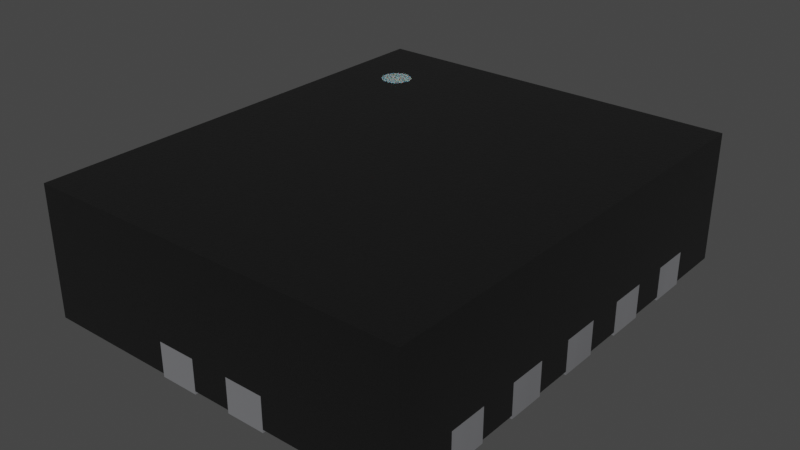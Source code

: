 # Source: DHVQFN-14-1EP_2.5x3mm.blend  (saved by Blender 4.1.23; exported with 4.5.12 LTS)
import bpy
from mathutils import Matrix  # noqa: F401  (used for matrix-valued properties, if any)

bpy.ops.wm.read_factory_settings(use_empty=True)
scene = bpy.context.scene
scene.name = 'Scene'

# ---- collections
col_collection = bpy.data.collections.new('Collection'); scene.collection.children.link(col_collection)

# ---- materials (node trees are filled in below, after node groups)
mat_plastic_chip = bpy.data.materials.new('plastic_chip')
mat_plastic_chip.use_transparent_shadow = False
mat_plastic_chip.preview_render_type = 'CUBE'
mat_metal_pins = bpy.data.materials.new('metal_pins')
mat_metal_pins.use_transparent_shadow = False
mat_metal_pins.preview_render_type = 'CUBE'
mat_white_markings = bpy.data.materials.new('white_markings')
mat_white_markings.use_transparent_shadow = False
mat_white_markings.preview_render_type = 'FLAT'

# ---- material node trees
mat_plastic_chip.use_nodes = True; mat_plastic_chip.node_tree.nodes.clear()
_N = mat_plastic_chip.node_tree.nodes; _L = mat_plastic_chip.node_tree.links
n0 = _N.new('ShaderNodeBsdfPrincipled'); n0.name = 'Principled BSDF'; n0.location = (10, 300)
n0.distribution = 'GGX'
n0.subsurface_method = 'BURLEY'
n0.inputs[0].default_value = (0.009312, 0.009312, 0.009312, 1.0)
n0.inputs[1].default_value = 0.1372
n0.inputs[2].default_value = 0.3706
n0.inputs[3].default_value = 1.45
n0.inputs[27].default_value = (0.0, 0.0, 0.0, 1.0)
n0.inputs[28].default_value = 1.0
n1 = _N.new('ShaderNodeOutputMaterial'); n1.name = 'Material Output'; n1.location = (300, 300)
n2 = _N.new('ShaderNodeTexNoise'); n2.name = 'Noise Texture'; n2.location = (-893, 54)
n2.inputs[2].default_value = 200.0
n2.inputs[3].default_value = 3.6
n2.inputs[4].default_value = 0.8375
n3 = _N.new('ShaderNodeBump'); n3.name = 'Bump'; n3.location = (-604, -53)
n3.inputs[0].default_value = 0.08
n3.inputs[1].default_value = 1.0
n3.inputs[2].default_value = 1.0
_L.new(n0.outputs[0], n1.inputs[0])
_L.new(n2.outputs[0], n3.inputs[3])
_L.new(n3.outputs[0], n0.inputs[5])
n1.is_active_output = True
mat_metal_pins.use_nodes = True; mat_metal_pins.node_tree.nodes.clear()
_N = mat_metal_pins.node_tree.nodes; _L = mat_metal_pins.node_tree.links
n0 = _N.new('ShaderNodeMapping'); n0.name = 'Mapping'; n0.location = (-1447, -91)
n0.inputs[3].default_value = (4.8, 1.2, 1.1)
n1 = _N.new('ShaderNodeBsdfPrincipled'); n1.name = 'Principled BSDF'; n1.location = (-560, 254)
n1.distribution = 'GGX'
n1.subsurface_method = 'BURLEY'
n1.inputs[1].default_value = 0.7818
n1.inputs[2].default_value = 0.2886
n1.inputs[3].default_value = 1.45
n1.inputs[13].default_value = 0.0
n1.inputs[27].default_value = (0.0, 0.0, 0.0, 1.0)
n1.inputs[28].default_value = 1.0
n2 = _N.new('ShaderNodeOutputMaterial'); n2.name = 'Material Output.002'; n2.location = (-205, 253)
n2.width = 213
n3 = _N.new('ShaderNodeTexNoise'); n3.name = 'Noise Texture.002'; n3.location = (-1228, -73)
n3.inputs[2].default_value = 0.1
n3.inputs[3].default_value = 7.0
n3.inputs[4].default_value = 0.6
n3.inputs[8].default_value = 0.4
n4 = _N.new('ShaderNodeTexCoord'); n4.name = 'Texture Coordinate'; n4.location = (-1636, -116)
n5 = _N.new('ShaderNodeMix'); n5.name = 'Mix.001'; n5.location = (-921, 45)
n5.data_type = 'RGBA'
n5.inputs[6].default_value = (0.9398, 0.9547, 1.0, 1.0)
n5.inputs[7].default_value = (0.13, 0.1259, 0.1359, 1.0)
n6 = _N.new('ShaderNodeBump'); n6.name = 'Bump.001'; n6.location = (-1001, -227)
n6.inputs[0].default_value = 0.05
n6.inputs[1].default_value = 0.01
n6.inputs[2].default_value = 1.0
_L.new(n1.outputs[0], n2.inputs[0])
_L.new(n3.outputs[0], n6.inputs[3])
_L.new(n0.outputs[0], n3.inputs[0])
_L.new(n3.outputs[0], n5.inputs[0])
_L.new(n4.outputs[3], n0.inputs[0])
_L.new(n5.outputs[2], n1.inputs[0])
_L.new(n6.outputs[0], n1.inputs[5])
n2.is_active_output = True
mat_white_markings.use_nodes = True; mat_white_markings.node_tree.nodes.clear()
_N = mat_white_markings.node_tree.nodes; _L = mat_white_markings.node_tree.links
n0 = _N.new('ShaderNodeOutputMaterial'); n0.name = 'Material Output'; n0.location = (300, 300)
n1 = _N.new('ShaderNodeBsdfPrincipled'); n1.name = 'Principled BSDF'; n1.location = (-34, 272)
n1.distribution = 'GGX'
n1.subsurface_method = 'BURLEY'
n1.inputs[1].default_value = 0.02
n1.inputs[2].default_value = 0.4636
n1.inputs[3].default_value = 1.4
n1.inputs[8].default_value = 1.0
n1.inputs[10].default_value = 0.3682
n1.inputs[13].default_value = 0.6591
n1.inputs[18].default_value = 0.2318
n1.inputs[20].default_value = 0.6709
n1.inputs[24].default_value = 0.1191
n1.inputs[27].default_value = (0.0, 0.0, 0.0, 1.0)
n1.inputs[28].default_value = 1.0
n2 = _N.new('ShaderNodeMapping'); n2.name = 'Mapping'; n2.location = (-1010, 265)
n2.inputs[3].default_value = (3.0, 1.0, 1.0)
n3 = _N.new('ShaderNodeTexCoord'); n3.name = 'Texture Coordinate'; n3.location = (-1250, 180)
n4 = _N.new('ShaderNodeBump'); n4.name = 'Bump'; n4.location = (-376, -99)
n4.inputs[0].default_value = 0.05
n4.inputs[1].default_value = 1.0
n4.inputs[2].default_value = 1.0
n5 = _N.new('ShaderNodeTexNoise'); n5.name = 'Noise Texture'; n5.location = (-662, 176)
n5.inputs[2].default_value = 88.0
n5.inputs[3].default_value = 10.8
n5.inputs[4].default_value = 0.9167
n5.inputs[8].default_value = 1.6
n6 = _N.new('ShaderNodeValToRGB'); n6.name = 'ColorRamp'; n6.location = (-354, 186)
while len(n6.color_ramp.elements) > 1: n6.color_ramp.elements.remove(n6.color_ramp.elements[-1])
n6.color_ramp.elements[0].position = 0.0; n6.color_ramp.elements[0].color = (0.2596, 0.2596, 0.2596, 1.0)
_e = n6.color_ramp.elements.new(1.0); _e.color = (0.6303, 0.6303, 0.6303, 1.0)
n7 = _N.new('ShaderNodeMix'); n7.name = 'Mix'; n7.location = (-204, 152)
n7.data_type = 'RGBA'
n7.inputs[0].default_value = 0.3682
n7.inputs[7].default_value = (0.2525, 0.2525, 0.2525, 1.0)
_L.new(n5.outputs[0], n6.inputs[0])
_L.new(n1.outputs[0], n0.inputs[0])
_L.new(n3.outputs[2], n2.inputs[0])
_L.new(n2.outputs[0], n5.inputs[0])
_L.new(n5.outputs[0], n4.inputs[3])
_L.new(n4.outputs[0], n1.inputs[5])
_L.new(n6.outputs[0], n7.inputs[6])
_L.new(n7.outputs[2], n1.inputs[0])
n0.is_active_output = True

# ---- world
world_world = bpy.data.worlds.new('World'); scene.world = world_world
world_world.use_nodes = True; world_world.node_tree.nodes.clear()
_N = world_world.node_tree.nodes; _L = world_world.node_tree.links
n0 = _N.new('ShaderNodeOutputWorld'); n0.name = 'World Output'; n0.location = (300, 300)
n1 = _N.new('ShaderNodeBackground'); n1.name = 'Background'; n1.location = (10, 300)
n1.inputs[0].default_value = (0.05088, 0.05088, 0.05088, 1.0)
_L.new(n1.outputs[0], n0.inputs[0])
n0.is_active_output = True
world_world.color = (0.05088, 0.05088, 0.05088)
world_world.use_sun_shadow = False
world_world.sun_shadow_jitter_overblur = 0.0

# ---- meshes
me_shape_9_indexedfaceset_017 = bpy.data.meshes.new('SHAPE_9_IndexedFaceSet.017')
me_shape_9_indexedfaceset_017.from_pydata([(0.4412, -0.007874, -0.3715), (0.4363, -0.007874, -0.3596), (0.1969, -0.007874, -0.335), (0.2444, -0.007874, -0.3715), (0.2395, -0.007874, -0.3596), (0.2316, -0.007874, -0.3495), (0.2096, -0.007874, -0.3367), (0.04262, -3.144e-08, -0.3596), (0.02461, -2.987e-08, -0.3416), (-0.381, -2.944e-08, -0.3367), (-0.3937, -2.929e-08, -0.335), (-0.3462, -0.007874, -0.3715), (-0.5906, 0.3346, 0.4921), (0.5906, 4.302e-08, 0.4921), (0.5906, 0.07874, 0.04921), (0.5906, 0.3346, -0.4921), (0.5906, 0.07874, -0.1476), (0.3445, -4.302e-08, -0.4921), (0.5906, -4.302e-08, -0.4921), (0.4581, 1.233e-08, 0.141), (0.4064, 2.944e-08, 0.3367), (0.2461, 3.359e-08, 0.3843), (0.1476, 3.359e-08, 0.3843), (0.2444, 3.248e-08, 0.3715), (0.04921, 4.302e-08, 0.4921), (0.0348, 3.055e-08, 0.3495), (-0.04921, 4.302e-08, 0.4921), (-0.4412, 3.248e-08, 0.3715), (-0.4363, 3.144e-08, 0.3596), (-0.4827, 4.302e-09, 0.04921), (-0.4401, 6.453e-09, 0.07382), (-0.4351, 7.491e-09, 0.08569), (-0.4827, -4.302e-09, -0.04921), (-0.4827, -1.291e-08, -0.1476), (-0.4699, -1.276e-08, -0.146), (-0.4581, -1.233e-08, -0.141), (-0.4479, -1.165e-08, -0.1332), (-0.4401, -1.076e-08, -0.123), (-0.4351, -9.718e-09, -0.1112), (-0.4335, -8.605e-09, -0.09843), (-0.4351, -7.491e-09, -0.08569), (-0.4401, -6.453e-09, -0.07382), (-0.4479, -5.562e-09, -0.06363), (-0.4581, -4.879e-09, -0.05581), (-0.4699, -4.449e-09, -0.05089), (-0.3445, -3.359e-08, -0.3843), (-0.3462, -3.248e-08, -0.3715), (-0.3589, -3.055e-08, -0.3495), (-0.3691, -2.987e-08, -0.3416), (-0.3445, -4.302e-08, -0.4921), (-0.2461, -4.302e-08, -0.4921), (-0.2461, -3.359e-08, -0.3843), (-0.02461, -2.987e-08, -0.3416), (0.0348, -3.055e-08, -0.3495), (0.3937, -2.929e-08, -0.335), (0.4183, -2.987e-08, -0.3416), (0.4429, -0.007874, 0.4925), (0.4429, 3.359e-08, 0.3843), (0.3589, 3.055e-08, 0.3495), (0.4412, -0.007874, 0.3715), (0.3445, 0.07874, 0.4925), (0.3462, -0.007874, 0.3715), (0.3691, -0.007874, 0.3416), (0.4064, -0.007874, 0.3367), (0.3445, -0.007874, 0.4925), (0.2461, 0.07874, 0.4925), (0.1722, 2.987e-08, 0.3416), (0.1841, 2.944e-08, 0.3367), (0.1493, -0.007874, 0.3715), (0.2096, -0.007874, 0.3367), (0.1722, -0.007874, 0.3416), (-0.04921, -0.007874, 0.3843), (-0.04921, -0.007874, 0.4925), (0.04921, -0.007874, 0.3843), (-0.01274, 2.944e-08, 0.3367), (-0.02461, -0.007874, 0.3416), (0.02461, -0.007874, 0.3416), (0.0348, -0.007874, 0.3495), (-0.04921, 0.07874, 0.4925), (0.04921, 0.07874, 0.4925), (0.01274, -0.007874, 0.3367), (0.04262, -0.007874, 0.3596), (0.04754, -0.007874, 0.3715), (-0.2461, 3.359e-08, 0.3843), (-0.2461, -0.007874, 0.3843), (-0.2444, 3.248e-08, 0.3715), (-0.2316, 3.055e-08, 0.3495), (-0.2215, 2.987e-08, 0.3416), (-0.1969, 2.929e-08, 0.335), (-0.1722, 2.987e-08, 0.3416), (-0.1621, 3.055e-08, 0.3495), (-0.1542, 3.144e-08, 0.3596), (-0.2096, -0.007874, 0.3367), (-0.1969, -0.007874, 0.335), (-0.1476, 0.07874, 0.4925), (-0.2215, -0.007874, 0.3416), (-0.1542, -0.007874, 0.3596), (-0.1476, -0.007874, 0.4925), (-0.4429, 4.302e-08, 0.4921), (-0.4429, 0.07874, 0.4921), (-0.3445, 3.359e-08, 0.3843), (-0.4429, 3.359e-08, 0.3843), (-0.4183, 2.987e-08, 0.3416), (-0.3937, -0.007874, 0.335), (-0.4429, -0.007874, 0.3843), (0.5906, 1.291e-08, 0.1476), (0.5906, 4.302e-09, 0.04921), (0.4699, 1.276e-08, 0.146), (0.4351, 9.718e-09, 0.1112), (0.4351, 7.491e-09, 0.08569), (0.4401, 6.453e-09, 0.07382), (0.4581, 4.879e-09, 0.05581), (0.4699, -0.007874, 0.146), (0.4351, -0.007874, 0.1112), (0.4351, -0.007874, 0.08569), (0.4479, -0.007874, 0.1332), (0.4401, -0.007874, 0.07382), (0.5909, -0.007874, 0.04921), (-0.5906, 4.302e-09, 0.04921), (-0.5906, 0.07874, 0.1476), (-0.4827, -0.007874, 0.1476), (-0.4479, 1.165e-08, 0.1332), (-0.4699, 1.276e-08, 0.146), (-0.4479, -0.007874, 0.1332), (-0.4351, -0.007874, 0.08569), (-0.4335, -0.007874, 0.09843), (-0.4401, -0.007874, 0.123), (-0.5909, 0.07874, -0.1476), (-0.5909, -0.007874, -0.1476), (-0.4479, -0.007874, -0.1332), (-0.4335, -0.007874, -0.09843), (-0.4351, -0.007874, -0.08569), (0.4479, -5.562e-09, -0.06363), (0.4401, -6.453e-09, -0.07382), (0.4827, -1.291e-08, -0.1476), (0.4335, -0.007874, -0.09843), (0.4827, -0.007874, -0.04921), (0.5909, -0.007874, -0.1476), (0.4827, -0.007874, -0.1476), (0.4699, -0.007874, -0.05089), (0.4401, -0.007874, -0.07382), (-0.4064, -2.944e-08, -0.3367), (-0.4183, -2.987e-08, -0.3416), (-0.4285, -3.055e-08, -0.3495), (-0.4363, -3.144e-08, -0.3596), (-0.4412, -3.248e-08, -0.3715), (-0.4429, -3.359e-08, -0.3843), (-0.4285, -0.007874, -0.3495), (-0.4429, 0.07874, -0.4925), (-0.4064, -0.007874, -0.3367), (-0.4412, -0.007874, -0.3715), (-0.381, -0.007874, -0.3367), (-0.1476, -4.302e-08, -0.4921), (-0.1476, -0.007874, -0.4925), (-0.1969, -0.007874, -0.335), (-0.1476, -0.007874, -0.3843), (0.04921, 0.07874, -0.4921), (-0.04921, 0.07874, -0.4921), (-0.01274, -2.944e-08, -0.3367), (-0.04921, -0.007874, -0.3843), (-0.0348, -0.007874, -0.3495), (-0.01274, -0.007874, -0.3367), (-0.04262, -0.007874, -0.3596), (0.1476, 0.07874, -0.4925), (0.2461, -0.007874, -0.3843), (0.2461, 0.07874, -0.4925), (0.1476, -0.007874, -0.3843), (0.1722, -0.007874, -0.3416), (0.1621, -0.007874, -0.3495), (0.3937, -0.007874, -0.335), (0.3511, -3.144e-08, -0.3596), (0.3445, -3.359e-08, -0.3843), (0.3445, -0.007874, -0.3843), (0.3691, -0.007874, -0.3416), (0.3462, -0.007874, -0.3715), (0.2953, -0.007874, 0.1969), (0.5906, -1.291e-08, -0.1476), (0.5906, 0.07874, -0.04921), (0.4335, -8.605e-09, -0.09843), (0.4479, -1.165e-08, -0.1332), (0.5906, -4.302e-09, -0.04921), (0.4479, 1.165e-08, 0.1332), (0.4335, 8.605e-09, 0.09843), (0.4429, 4.302e-08, 0.4921), (0.3462, 3.248e-08, 0.3715), (0.1621, 3.055e-08, 0.3495), (0.1969, 2.929e-08, 0.335), (-0.04921, 3.359e-08, 0.3843), (-0.04754, 3.248e-08, 0.3715), (-0.04262, 3.144e-08, 0.3596), (-0.0348, 3.055e-08, 0.3495), (-0.02461, 2.987e-08, 0.3416), (2.929e-08, 2.929e-08, 0.335), (0.01274, 2.944e-08, 0.3367), (0.02461, 2.987e-08, 0.3416), (0.04754, 3.248e-08, 0.3715), (-0.4285, 3.055e-08, 0.3495), (-0.5906, -4.302e-09, -0.04921), (-0.04921, -3.359e-08, -0.3843), (-0.04262, -3.144e-08, -0.3596), (0.1476, -4.302e-08, -0.4921), (0.1841, -2.944e-08, -0.3367), (0.1493, -3.248e-08, -0.3715), (0.2461, -3.359e-08, -0.3843), (0.2395, -3.144e-08, -0.3596), (0.2316, -3.055e-08, -0.3495), (0.3691, -2.987e-08, -0.3416), (0.3462, -3.248e-08, -0.3715), (-0.2953, 1.721e-08, 0.1969), (-0.2953, -1.721e-08, -0.1969), (0.2953, 1.721e-08, 0.1969), (0.4429, -4.302e-08, -0.4921), (0.4429, -3.359e-08, -0.3843), (0.4581, -4.879e-09, -0.05581), (0.4351, -7.491e-09, -0.08569), (0.4401, -1.076e-08, -0.123), (0.3445, 3.359e-08, 0.3843), (0.4363, 3.144e-08, 0.3596), (0.4412, 3.248e-08, 0.3715), (0.2215, 2.987e-08, 0.3416), (0.04262, 3.144e-08, 0.3596), (-0.2096, 2.944e-08, 0.3367), (-0.1841, 2.944e-08, 0.3367), (-0.3445, 4.302e-08, 0.4921), (-0.4064, 2.944e-08, 0.3367), (-0.3937, 2.929e-08, 0.335), (-0.381, 2.944e-08, 0.3367), (-0.3589, 3.055e-08, 0.3495), (-0.5906, 4.302e-08, 0.4921), (-0.4581, 1.233e-08, 0.141), (-0.3511, -3.144e-08, -0.3596), (0.04754, -3.248e-08, -0.3715), (0.2444, -3.248e-08, -0.3715), (0.4064, -2.944e-08, -0.3367), (-0.5906, 0.07874, 0.04921), (-0.5906, 0.07874, -0.04921), (-0.5906, -1.291e-08, -0.1476), (-0.5906, 1.291e-08, 0.1476), (-0.5906, 0.07874, -0.1476), (0.3445, 4.302e-08, 0.4921), (0.04921, 0.07874, 0.4921), (0.3445, 0.07874, 0.4921), (0.1476, 4.302e-08, 0.4921), (-0.04921, 0.07874, 0.4921), (-0.5906, -4.302e-08, -0.4921), (-0.3445, 0.07874, -0.4921), (0.04921, -4.302e-08, -0.4921), (-0.4429, -4.302e-08, -0.4921), (-0.04921, -4.302e-08, -0.4921), (0.1476, 0.07874, -0.4921), (-0.5906, 0.3346, -0.4921), (0.5906, 0.3346, 0.4921), (0.4412, -3.248e-08, -0.3715), (0.4363, -3.144e-08, -0.3596), (0.4285, -3.055e-08, -0.3495), (0.4429, -0.007874, -0.3843), (0.2215, -2.987e-08, -0.3416), (0.2096, -2.944e-08, -0.3367), (0.1969, -2.929e-08, -0.335), (0.2215, -0.007874, -0.3416), (0.01274, -2.944e-08, -0.3367), (-2.929e-08, -2.929e-08, -0.335), (0.04921, -3.359e-08, -0.3843), (0.02461, -0.007874, -0.3416), (-0.1493, -3.248e-08, -0.3715), (-0.1722, -2.987e-08, -0.3416), (-0.1542, -3.144e-08, -0.3596), (-0.1621, -3.055e-08, -0.3495), (-0.1841, -2.944e-08, -0.3367), (-0.1722, -0.007874, -0.3416), (-0.3511, -0.007874, -0.3596), (0.4429, 0.07874, 0.4921), (0.4429, 0.07874, 0.4925), (0.3511, 3.144e-08, 0.3596), (0.3691, 2.987e-08, 0.3416), (0.381, 2.944e-08, 0.3367), (0.3937, 2.929e-08, 0.335), (0.4183, 2.987e-08, 0.3416), (0.4285, 3.055e-08, 0.3495), (0.381, -0.007874, 0.3367), (0.3445, -0.007874, 0.3843), (0.4429, -0.007874, 0.3843), (0.3511, -0.007874, 0.3596), (0.3589, -0.007874, 0.3495), (0.3937, -0.007874, 0.335), (0.4183, -0.007874, 0.3416), (0.4285, -0.007874, 0.3495), (0.4363, -0.007874, 0.3596), (0.1476, 0.07874, 0.4921), (0.1476, -0.007874, 0.4925), (0.2461, 0.07874, 0.4921), (0.2461, 4.302e-08, 0.4921), (0.2461, -0.007874, 0.3843), (0.2316, 3.055e-08, 0.3495), (0.2395, 3.144e-08, 0.3596), (0.1969, -0.007874, 0.335), (0.1493, 3.248e-08, 0.3715), (0.1542, 3.144e-08, 0.3596), (0.2096, 2.944e-08, 0.3367), (0.1621, -0.007874, 0.3495), (0.2444, -0.007874, 0.3715), (0.1476, 0.07874, 0.4925), (0.1542, -0.007874, 0.3596), (0.1841, -0.007874, 0.3367), (0.2316, -0.007874, 0.3495), (0.2461, -0.007874, 0.4925), (0.1476, -0.007874, 0.3843), (0.2215, -0.007874, 0.3416), (0.2395, -0.007874, 0.3596), (0.04921, 3.359e-08, 0.3843), (2.929e-08, -0.007874, 0.335), (-0.0348, -0.007874, 0.3495), (-0.01274, -0.007874, 0.3367), (-0.04262, -0.007874, 0.3596), (-0.04754, -0.007874, 0.3715), (0.04921, -0.007874, 0.4925), (-0.2461, 0.07874, 0.4925), (-0.2461, 0.07874, 0.4921), (-0.2461, -0.007874, 0.4925), (-0.2461, 4.302e-08, 0.4921), (-0.1476, 0.07874, 0.4921), (-0.1476, 4.302e-08, 0.4921), (-0.1476, 3.359e-08, 0.3843), (-0.2395, 3.144e-08, 0.3596), (-0.1493, 3.248e-08, 0.3715), (-0.2444, -0.007874, 0.3715), (-0.2395, -0.007874, 0.3596), (-0.1722, -0.007874, 0.3416), (-0.1841, -0.007874, 0.3367), (-0.2316, -0.007874, 0.3495), (-0.1621, -0.007874, 0.3495), (-0.1493, -0.007874, 0.3715), (-0.1476, -0.007874, 0.3843), (-0.3445, 0.07874, 0.4921), (-0.3445, 0.07874, 0.4925), (-0.3691, 2.987e-08, 0.3416), (-0.3462, 3.248e-08, 0.3715), (-0.3511, -0.007874, 0.3596), (-0.3511, 3.144e-08, 0.3596), (-0.4363, -0.007874, 0.3596), (-0.4429, 0.07874, 0.4925), (-0.3445, -0.007874, 0.4925), (-0.4429, -0.007874, 0.4925), (-0.4412, -0.007874, 0.3715), (-0.4285, -0.007874, 0.3495), (-0.381, -0.007874, 0.3367), (-0.3589, -0.007874, 0.3495), (-0.3462, -0.007874, 0.3715), (-0.3445, -0.007874, 0.3843), (-0.4183, -0.007874, 0.3416), (-0.4064, -0.007874, 0.3367), (-0.3691, -0.007874, 0.3416), (0.5906, 0.07874, 0.1476), (0.4827, 1.291e-08, 0.1476), (0.4827, -0.007874, 0.04921), (0.4401, -0.007874, 0.123), (0.4479, -0.007874, 0.06363), (0.4699, -0.007874, 0.05089), (0.4827, -0.007874, 0.1476), (0.4401, 1.076e-08, 0.123), (0.4479, 5.562e-09, 0.06363), (0.4699, 4.449e-09, 0.05089), (0.4827, 4.302e-09, 0.04921), (0.4335, -0.007874, 0.09843), (0.4581, -0.007874, 0.05581), (0.5909, -0.007874, 0.1476), (0.5909, 0.07874, 0.1476), (0.5909, 0.07874, 0.04921), (0.4581, -0.007874, 0.141), (-0.4827, -0.007874, 0.04921), (-0.5909, 0.07874, 0.1476), (-0.4827, 1.291e-08, 0.1476), (-0.4699, 4.449e-09, 0.05089), (-0.4479, 5.562e-09, 0.06363), (-0.4351, 9.718e-09, 0.1112), (-0.4401, 1.076e-08, 0.123), (-0.4699, -0.007874, 0.05089), (-0.4401, -0.007874, 0.07382), (-0.4581, 4.879e-09, 0.05581), (-0.4335, 8.605e-09, 0.09843), (-0.4581, -0.007874, 0.05581), (-0.4351, -0.007874, 0.1112), (-0.4581, -0.007874, 0.141), (-0.5909, 0.07874, 0.04921), (-0.5909, -0.007874, 0.04921), (-0.5909, -0.007874, 0.1476), (-0.4699, -0.007874, 0.146), (-0.4479, -0.007874, 0.06363), (-0.5909, 0.07874, -0.04921), (-0.4699, -0.007874, -0.146), (-0.4581, -0.007874, -0.141), (-0.4479, -0.007874, -0.06363), (-0.4401, -0.007874, -0.123), (-0.4351, -0.007874, -0.1112), (-0.4401, -0.007874, -0.07382), (-0.4827, -0.007874, -0.1476), (-0.5909, -0.007874, -0.04921), (-0.4581, -0.007874, -0.05581), (-0.4699, -0.007874, -0.05089), (-0.4827, -0.007874, -0.04921), (0.5909, 0.07874, -0.04921), (0.5909, 0.07874, -0.1476), (0.4827, -4.302e-09, -0.04921), (0.4351, -9.718e-09, -0.1112), (0.4581, -1.233e-08, -0.141), (0.4479, -0.007874, -0.06363), (0.4699, -4.449e-09, -0.05089), (0.4699, -1.276e-08, -0.146), (0.4581, -0.007874, -0.05581), (0.5909, -0.007874, -0.04921), (0.4479, -0.007874, -0.1332), (0.4351, -0.007874, -0.08569), (0.4351, -0.007874, -0.1112), (0.4401, -0.007874, -0.123), (0.4581, -0.007874, -0.141), (0.4699, -0.007874, -0.146), (-0.4429, 0.07874, -0.4921), (-0.4429, -0.007874, -0.4925), (-0.4183, -0.007874, -0.3416), (-0.4363, -0.007874, -0.3596), (-0.4429, -0.007874, -0.3843), (-0.3445, 0.07874, -0.4925), (-0.3445, -0.007874, -0.4925), (-0.3691, -0.007874, -0.3416), (-0.3445, -0.007874, -0.3843), (-0.3937, -0.007874, -0.335), (-0.3589, -0.007874, -0.3495), (-0.1476, 0.07874, -0.4925), (-0.2461, 0.07874, -0.4925), (-0.1476, 0.07874, -0.4921), (-0.1476, -3.359e-08, -0.3843), (-0.2461, 0.07874, -0.4921), (-0.2096, -2.944e-08, -0.3367), (-0.2395, -3.144e-08, -0.3596), (-0.2444, -3.248e-08, -0.3715), (-0.2096, -0.007874, -0.3367), (-0.2316, -0.007874, -0.3495), (-0.2395, -0.007874, -0.3596), (-0.1969, -2.929e-08, -0.335), (-0.2215, -2.987e-08, -0.3416), (-0.2316, -3.055e-08, -0.3495), (-0.2215, -0.007874, -0.3416), (-0.2461, -0.007874, -0.4925), (-0.2461, -0.007874, -0.3843), (-0.2444, -0.007874, -0.3715), (-0.1493, -0.007874, -0.3715), (-0.1542, -0.007874, -0.3596), (-0.1841, -0.007874, -0.3367), (-0.1621, -0.007874, -0.3495), (0.04921, 0.07874, -0.4925), (-0.04921, -0.007874, -0.4925), (-0.0348, -3.055e-08, -0.3495), (-0.04754, -3.248e-08, -0.3715), (-0.02461, -0.007874, -0.3416), (-0.04754, -0.007874, -0.3715), (-0.04921, 0.07874, -0.4925), (0.04921, -0.007874, -0.4925), (0.04754, -0.007874, -0.3715), (0.04262, -0.007874, -0.3596), (0.01274, -0.007874, -0.3367), (0.04921, -0.007874, -0.3843), (-2.929e-08, -0.007874, -0.335), (0.0348, -0.007874, -0.3495), (0.2461, 0.07874, -0.4921), (0.2461, -4.302e-08, -0.4921), (0.2461, -0.007874, -0.4925), (0.1722, -2.987e-08, -0.3416), (0.1621, -3.055e-08, -0.3495), (0.1542, -3.144e-08, -0.3596), (0.1476, -3.359e-08, -0.3843), (0.1542, -0.007874, -0.3596), (0.1493, -0.007874, -0.3715), (0.1476, -0.007874, -0.4925), (0.1841, -0.007874, -0.3367), (0.4429, 0.07874, -0.4925), (0.4429, 0.07874, -0.4921), (0.3445, 0.07874, -0.4921), (0.3445, 0.07874, -0.4925), (0.3445, -0.007874, -0.4925), (0.381, -2.944e-08, -0.3367), (0.3589, -3.055e-08, -0.3495), (0.3589, -0.007874, -0.3495), (0.4429, -0.007874, -0.4925), (0.381, -0.007874, -0.3367), (0.4064, -0.007874, -0.3367), (0.3511, -0.007874, -0.3596), (0.4285, -0.007874, -0.3495), (0.4183, -0.007874, -0.3416), (-0.2953, -0.007874, 0.1969), (0.2953, -1.721e-08, -0.1969), (0.2953, -0.007874, -0.1969), (-0.2953, -0.007874, -0.1969), (-0.4331, 0.3346, 0.3405), (-0.4331, 0.3354, 0.3405), (-0.4323, 0.3346, 0.3328), (-0.4323, 0.3354, 0.3328), (-0.4301, 0.3346, 0.3254), (-0.4301, 0.3354, 0.3254), (-0.4264, 0.3346, 0.3186), (-0.4264, 0.3354, 0.3186), (-0.4215, 0.3346, 0.3127), (-0.4215, 0.3354, 0.3127), (-0.4156, 0.3346, 0.3078), (-0.4156, 0.3354, 0.3078), (-0.4088, 0.3346, 0.3041), (-0.4088, 0.3354, 0.3041), (-0.4014, 0.3346, 0.3019), (-0.4014, 0.3354, 0.3019), (-0.3937, 0.3346, 0.3011), (-0.3937, 0.3354, 0.3011), (-0.386, 0.3346, 0.3019), (-0.386, 0.3354, 0.3019), (-0.3786, 0.3346, 0.3041), (-0.3786, 0.3354, 0.3041), (-0.3718, 0.3346, 0.3078), (-0.3718, 0.3354, 0.3078), (-0.3659, 0.3346, 0.3127), (-0.3659, 0.3354, 0.3127), (-0.361, 0.3346, 0.3186), (-0.361, 0.3354, 0.3186), (-0.3573, 0.3346, 0.3254), (-0.3573, 0.3354, 0.3254), (-0.3551, 0.3346, 0.3328), (-0.3551, 0.3354, 0.3328), (-0.3543, 0.3346, 0.3405), (-0.3543, 0.3354, 0.3405), (-0.3551, 0.3346, 0.3482), (-0.3551, 0.3354, 0.3482), (-0.3573, 0.3346, 0.3556), (-0.3573, 0.3354, 0.3556), (-0.361, 0.3346, 0.3624), (-0.361, 0.3354, 0.3624), (-0.3659, 0.3346, 0.3683), (-0.3659, 0.3354, 0.3683), (-0.3718, 0.3346, 0.3732), (-0.3718, 0.3354, 0.3732), (-0.3786, 0.3346, 0.3769), (-0.3786, 0.3354, 0.3769), (-0.386, 0.3346, 0.3791), (-0.386, 0.3354, 0.3791), (-0.3937, 0.3346, 0.3799), (-0.3937, 0.3354, 0.3799), (-0.4014, 0.3346, 0.3791), (-0.4014, 0.3354, 0.3791), (-0.4088, 0.3346, 0.3769), (-0.4088, 0.3354, 0.3769), (-0.4156, 0.3346, 0.3732), (-0.4156, 0.3354, 0.3732), (-0.4215, 0.3346, 0.3683), (-0.4215, 0.3354, 0.3683), (-0.4264, 0.3346, 0.3624), (-0.4264, 0.3354, 0.3624), (-0.4301, 0.3346, 0.3556), (-0.4301, 0.3354, 0.3556), (-0.4323, 0.3346, 0.3482), (-0.4323, 0.3354, 0.3482)], [], [(119, 12, 228), (119, 228, 237), (234, 12, 119), (235, 234, 118), (235, 118, 197), (244, 238, 236), (250, 235, 238), (250, 238, 244), (250, 12, 234), (250, 234, 235), (0, 252, 212), (0, 212, 255), (1, 253, 252), (1, 252, 0), (486, 254, 253), (486, 253, 1), (487, 55, 254), (487, 254, 486), (484, 233, 55), (484, 55, 487), (169, 54, 233), (169, 233, 484), (3, 232, 203), (3, 203, 164), (4, 204, 232), (4, 232, 3), (5, 205, 204), (5, 204, 4), (259, 256, 205), (259, 205, 5), (6, 257, 256), (6, 256, 259), (2, 258, 257), (2, 257, 6), (457, 231, 262), (457, 262, 460), (458, 7, 231), (458, 231, 457), (462, 53, 7), (462, 7, 458), (263, 8, 53), (263, 53, 462), (459, 260, 8), (459, 8, 263), (461, 261, 260), (461, 260, 459), (445, 264, 430), (445, 430, 155), (446, 266, 264), (446, 264, 445), (448, 267, 266), (448, 266, 446), (269, 265, 267), (269, 267, 448), (447, 268, 265), (447, 265, 269), (154, 438, 268), (154, 268, 447), (11, 46, 45), (11, 45, 424), (270, 230, 46), (270, 46, 11), (426, 47, 230), (426, 230, 270), (423, 48, 47), (423, 47, 426), (151, 9, 48), (151, 48, 423), (425, 10, 9), (425, 9, 151), (271, 13, 183), (251, 271, 241), (251, 13, 271), (290, 241, 239), (290, 239, 291), (290, 251, 241), (288, 251, 290), (240, 288, 242), (240, 242, 24), (240, 251, 288), (320, 243, 26), (320, 26, 321), (333, 317, 319), (333, 319, 223), (228, 99, 98), (12, 320, 317), (12, 333, 99), (12, 243, 320), (12, 317, 333), (12, 99, 228), (12, 251, 240), (12, 240, 243), (16, 15, 18), (16, 18, 176), (177, 15, 16), (14, 177, 180), (14, 180, 106), (13, 352, 105), (251, 14, 352), (251, 352, 13), (251, 15, 177), (251, 177, 14), (416, 244, 247), (250, 416, 245), (250, 244, 416), (431, 245, 49), (431, 49, 50), (431, 250, 245), (429, 250, 431), (157, 429, 152), (157, 152, 248), (157, 250, 429), (249, 156, 246), (249, 246, 200), (476, 463, 464), (476, 464, 17), (18, 475, 211), (15, 249, 463), (15, 476, 475), (15, 156, 249), (15, 463, 476), (15, 475, 18), (15, 250, 157), (15, 157, 156), (212, 18, 211), (252, 18, 212), (176, 252, 253), (176, 253, 254), (176, 18, 252), (203, 171, 17), (203, 17, 464), (134, 254, 55), (134, 176, 254), (232, 207, 171), (232, 171, 203), (407, 55, 233), (407, 134, 55), (204, 170, 207), (204, 207, 232), (404, 233, 54), (404, 407, 233), (205, 480, 170), (205, 170, 204), (489, 54, 479), (489, 479, 206), (489, 206, 480), (489, 133, 214), (489, 214, 178), (489, 178, 403), (489, 403, 215), (489, 215, 179), (489, 179, 404), (489, 404, 54), (489, 480, 205), (489, 258, 201), (489, 201, 466), (489, 205, 256), (489, 256, 257), (489, 257, 258), (262, 200, 246), (262, 469, 200), (362, 180, 402), (362, 106, 180), (231, 202, 469), (231, 469, 262), (361, 402, 406), (361, 362, 402), (7, 202, 231), (7, 468, 202), (111, 406, 213), (111, 361, 406), (53, 468, 7), (53, 467, 468), (360, 213, 132), (360, 111, 213), (8, 489, 466), (8, 467, 53), (8, 466, 467), (110, 132, 133), (110, 360, 132), (260, 489, 8), (261, 489, 260), (430, 248, 152), (430, 198, 248), (430, 452, 198), (264, 452, 430), (266, 199, 452), (266, 452, 264), (267, 451, 199), (267, 199, 266), (265, 52, 451), (265, 451, 267), (210, 19, 181), (210, 181, 359), (210, 359, 108), (210, 108, 182), (210, 182, 109), (210, 110, 133), (210, 109, 110), (210, 133, 489), (278, 105, 353), (277, 353, 107), (277, 278, 353), (217, 105, 278), (20, 107, 19), (20, 277, 107), (218, 105, 217), (218, 13, 105), (276, 20, 19), (276, 19, 210), (57, 13, 218), (275, 276, 210), (45, 50, 49), (45, 51, 50), (274, 275, 210), (46, 434, 51), (46, 51, 45), (58, 274, 210), (230, 434, 46), (230, 433, 434), (47, 433, 230), (47, 440, 433), (183, 13, 57), (244, 146, 247), (244, 145, 146), (209, 440, 47), (209, 47, 48), (209, 48, 9), (209, 9, 10), (209, 438, 432), (209, 432, 439), (209, 439, 440), (209, 265, 268), (209, 268, 438), (209, 261, 158), (209, 158, 52), (209, 52, 265), (293, 58, 210), (219, 293, 210), (294, 273, 58), (294, 58, 293), (298, 219, 210), (23, 216, 184), (23, 184, 273), (23, 273, 294), (21, 216, 23), (186, 298, 210), (239, 216, 21), (67, 186, 210), (66, 67, 210), (291, 239, 21), (25, 185, 66), (35, 209, 10), (35, 10, 141), (35, 36, 209), (37, 209, 36), (194, 25, 66), (194, 66, 210), (220, 297, 185), (220, 185, 25), (34, 141, 142), (34, 35, 141), (38, 209, 37), (195, 22, 296), (195, 296, 297), (195, 297, 220), (39, 209, 38), (33, 34, 142), (33, 142, 143), (309, 22, 195), (40, 209, 39), (41, 209, 40), (24, 22, 309), (24, 242, 22), (236, 143, 144), (236, 144, 145), (236, 33, 143), (236, 145, 244), (208, 191, 74), (208, 74, 192), (90, 190, 191), (378, 42, 43), (378, 43, 44), (378, 373, 42), (30, 208, 209), (30, 41, 42), (30, 209, 41), (30, 42, 373), (89, 90, 191), (89, 191, 208), (91, 190, 90), (91, 189, 190), (372, 378, 44), (31, 208, 30), (222, 89, 208), (324, 187, 188), (324, 188, 189), (324, 189, 91), (29, 44, 32), (29, 372, 44), (379, 208, 31), (322, 187, 324), (88, 222, 208), (374, 208, 379), (221, 88, 208), (375, 208, 374), (87, 221, 208), (121, 208, 375), (86, 87, 208), (229, 208, 121), (321, 187, 322), (321, 26, 187), (118, 32, 197), (118, 29, 32), (227, 86, 208), (227, 323, 86), (335, 227, 208), (338, 323, 227), (338, 85, 323), (226, 335, 208), (336, 85, 338), (100, 85, 336), (100, 83, 85), (225, 208, 229), (225, 226, 208), (224, 229, 122), (102, 224, 122), (102, 122, 371), (196, 371, 237), (196, 102, 371), (28, 196, 237), (27, 28, 237), (223, 83, 100), (223, 319, 83), (228, 98, 101), (228, 27, 237), (228, 101, 27), (489, 261, 209), (250, 15, 12), (251, 12, 15), (60, 241, 271), (60, 271, 272), (239, 280, 216), (239, 64, 280), (60, 239, 241), (64, 239, 60), (271, 183, 272), (281, 56, 183), (57, 281, 183), (272, 183, 56), (61, 216, 280), (61, 184, 216), (282, 273, 184), (282, 184, 61), (283, 58, 273), (283, 273, 282), (62, 274, 58), (62, 58, 283), (279, 274, 62), (284, 276, 275), (284, 275, 279), (63, 20, 276), (63, 276, 284), (285, 277, 20), (285, 20, 63), (286, 278, 277), (286, 277, 285), (287, 217, 278), (287, 278, 286), (59, 218, 217), (59, 217, 287), (281, 57, 218), (281, 218, 59), (272, 64, 60), (272, 56, 64), (280, 282, 61), (280, 283, 282), (280, 62, 283), (280, 279, 62), (280, 284, 279), (280, 63, 284), (280, 285, 63), (280, 286, 285), (280, 287, 286), (280, 59, 287), (280, 281, 59), (64, 56, 281), (64, 281, 280), (301, 288, 290), (301, 290, 65), (242, 306, 22), (242, 289, 306), (301, 242, 288), (289, 242, 301), (290, 291, 65), (292, 305, 291), (21, 292, 291), (65, 291, 305), (68, 22, 306), (68, 296, 22), (302, 297, 296), (302, 296, 68), (299, 185, 297), (299, 297, 302), (70, 66, 185), (70, 185, 299), (303, 67, 66), (303, 66, 70), (295, 186, 67), (295, 67, 303), (69, 298, 186), (69, 186, 295), (307, 219, 298), (307, 298, 69), (304, 293, 219), (304, 219, 307), (308, 294, 293), (308, 293, 304), (300, 23, 294), (300, 294, 308), (292, 21, 23), (292, 23, 300), (65, 289, 301), (65, 305, 289), (306, 302, 68), (306, 299, 302), (306, 70, 299), (306, 303, 70), (306, 295, 303), (306, 69, 295), (306, 307, 69), (306, 304, 307), (306, 308, 304), (306, 300, 308), (306, 292, 300), (289, 305, 292), (289, 292, 306), (78, 243, 240), (78, 240, 79), (26, 71, 187), (26, 72, 71), (78, 26, 243), (72, 26, 78), (240, 24, 79), (73, 315, 24), (309, 73, 24), (79, 24, 315), (314, 187, 71), (314, 188, 187), (313, 189, 188), (313, 188, 314), (311, 190, 189), (311, 189, 313), (75, 191, 190), (75, 190, 311), (312, 74, 191), (312, 191, 75), (310, 192, 74), (310, 74, 312), (80, 193, 192), (80, 192, 310), (76, 194, 193), (76, 193, 80), (77, 25, 194), (77, 194, 76), (81, 220, 25), (81, 25, 77), (82, 195, 220), (82, 220, 81), (73, 309, 195), (73, 195, 82), (79, 72, 78), (79, 315, 72), (71, 313, 314), (71, 311, 313), (71, 75, 311), (71, 312, 75), (71, 310, 312), (71, 80, 310), (71, 76, 80), (71, 77, 76), (71, 81, 77), (71, 82, 81), (71, 73, 82), (72, 315, 73), (72, 73, 71), (316, 317, 320), (316, 320, 94), (319, 84, 83), (319, 318, 84), (316, 319, 317), (318, 319, 316), (320, 321, 94), (332, 97, 321), (322, 332, 321), (94, 321, 97), (325, 83, 84), (325, 85, 83), (326, 323, 85), (326, 85, 325), (329, 86, 323), (329, 323, 326), (95, 87, 86), (95, 86, 329), (92, 221, 87), (92, 87, 95), (93, 88, 221), (93, 221, 92), (328, 222, 88), (328, 88, 93), (327, 89, 222), (327, 222, 328), (330, 90, 89), (330, 89, 327), (96, 91, 90), (96, 90, 330), (331, 324, 91), (331, 91, 96), (332, 322, 324), (332, 324, 331), (94, 318, 316), (94, 97, 318), (84, 326, 325), (84, 329, 326), (84, 95, 329), (84, 92, 95), (84, 93, 92), (84, 328, 93), (84, 327, 328), (84, 330, 327), (84, 96, 330), (84, 331, 96), (84, 332, 331), (318, 97, 332), (318, 332, 84), (340, 99, 333), (340, 333, 334), (98, 104, 101), (98, 342, 104), (340, 98, 99), (342, 98, 340), (333, 223, 334), (348, 341, 223), (100, 348, 223), (334, 223, 341), (343, 101, 104), (343, 27, 101), (339, 28, 27), (339, 27, 343), (344, 196, 28), (344, 28, 339), (349, 102, 196), (349, 196, 344), (350, 224, 102), (350, 102, 349), (103, 225, 224), (103, 224, 350), (345, 226, 225), (345, 225, 103), (351, 335, 226), (351, 226, 345), (346, 227, 335), (346, 335, 351), (337, 338, 227), (337, 227, 346), (347, 336, 338), (347, 338, 337), (348, 100, 336), (348, 336, 347), (334, 342, 340), (334, 341, 342), (104, 339, 343), (104, 344, 339), (104, 349, 344), (104, 350, 349), (104, 103, 350), (104, 345, 103), (104, 351, 345), (104, 346, 351), (104, 337, 346), (104, 347, 337), (104, 348, 347), (342, 341, 348), (342, 348, 104), (352, 367, 366), (352, 14, 367), (105, 358, 353), (105, 365, 358), (366, 105, 352), (365, 105, 366), (14, 106, 367), (354, 117, 106), (362, 354, 106), (367, 106, 117), (112, 353, 358), (112, 107, 353), (368, 19, 107), (368, 107, 112), (115, 181, 19), (115, 19, 368), (355, 359, 181), (355, 181, 115), (113, 108, 359), (113, 359, 355), (363, 182, 108), (363, 108, 113), (114, 109, 182), (114, 182, 363), (116, 110, 109), (116, 109, 114), (356, 360, 110), (356, 110, 116), (364, 111, 360), (364, 360, 356), (357, 361, 111), (357, 111, 364), (354, 362, 361), (354, 361, 357), (367, 365, 366), (367, 117, 365), (358, 117, 354), (358, 365, 117), (368, 112, 358), (115, 113, 355), (115, 363, 113), (115, 114, 363), (115, 116, 114), (115, 356, 116), (115, 364, 356), (115, 357, 364), (115, 354, 357), (115, 358, 354), (115, 368, 358), (383, 234, 119), (383, 119, 370), (118, 369, 29), (118, 384, 369), (383, 118, 234), (384, 118, 383), (119, 237, 370), (120, 385, 237), (371, 120, 237), (370, 237, 385), (376, 29, 369), (376, 372, 29), (380, 378, 372), (380, 372, 376), (387, 373, 378), (387, 378, 380), (377, 30, 373), (377, 373, 387), (124, 31, 30), (124, 30, 377), (125, 379, 31), (125, 31, 124), (381, 374, 379), (381, 379, 125), (126, 375, 374), (126, 374, 381), (123, 121, 375), (123, 375, 126), (382, 229, 121), (382, 121, 123), (386, 122, 229), (386, 229, 382), (120, 371, 122), (120, 122, 386), (370, 384, 383), (370, 385, 384), (369, 380, 376), (369, 387, 380), (369, 377, 387), (369, 124, 377), (369, 125, 124), (369, 381, 125), (369, 126, 381), (369, 123, 126), (369, 382, 123), (369, 386, 382), (369, 120, 386), (384, 385, 120), (384, 120, 369), (388, 127, 238), (388, 238, 235), (236, 395, 33), (236, 128, 395), (127, 236, 238), (128, 236, 127), (235, 197, 388), (399, 396, 197), (32, 399, 197), (388, 197, 396), (389, 33, 395), (389, 34, 33), (390, 35, 34), (390, 34, 389), (129, 36, 35), (129, 35, 390), (392, 37, 36), (392, 36, 129), (393, 38, 37), (393, 37, 392), (130, 39, 38), (130, 38, 393), (131, 40, 39), (131, 39, 130), (394, 41, 40), (394, 40, 131), (391, 42, 41), (391, 41, 394), (397, 43, 42), (397, 42, 391), (398, 44, 43), (398, 43, 397), (399, 32, 44), (399, 44, 398), (388, 128, 127), (388, 396, 128), (399, 389, 395), (399, 390, 389), (399, 129, 390), (399, 392, 129), (399, 393, 392), (399, 130, 393), (399, 131, 130), (399, 394, 131), (399, 391, 394), (399, 397, 391), (396, 395, 128), (396, 399, 395), (16, 400, 177), (16, 401, 400), (180, 136, 402), (180, 409, 136), (400, 180, 177), (409, 180, 400), (16, 176, 401), (138, 137, 176), (134, 138, 176), (401, 176, 137), (139, 402, 136), (139, 406, 402), (408, 213, 406), (408, 406, 139), (405, 132, 213), (405, 213, 408), (140, 133, 132), (140, 132, 405), (411, 214, 133), (411, 133, 140), (135, 178, 214), (135, 214, 411), (412, 403, 178), (412, 178, 135), (413, 215, 403), (413, 403, 412), (410, 179, 215), (410, 215, 413), (414, 404, 179), (414, 179, 410), (415, 407, 404), (415, 404, 414), (138, 134, 407), (138, 407, 415), (401, 409, 400), (401, 137, 409), (138, 136, 409), (138, 409, 137), (410, 139, 136), (410, 408, 139), (410, 405, 408), (410, 140, 405), (410, 411, 140), (410, 135, 411), (410, 412, 135), (410, 413, 412), (410, 415, 414), (410, 138, 415), (410, 136, 138), (148, 245, 416), (148, 421, 245), (49, 424, 45), (49, 422, 424), (421, 49, 245), (422, 49, 421), (416, 247, 148), (420, 417, 247), (146, 420, 247), (148, 247, 417), (149, 10, 425), (149, 141, 10), (418, 142, 141), (418, 141, 149), (147, 143, 142), (147, 142, 418), (419, 144, 143), (419, 143, 147), (150, 145, 144), (150, 144, 419), (420, 146, 145), (420, 145, 150), (148, 422, 421), (148, 417, 422), (420, 149, 425), (420, 418, 149), (420, 147, 418), (420, 419, 147), (420, 150, 419), (420, 11, 424), (420, 270, 11), (420, 426, 270), (420, 423, 426), (420, 151, 423), (420, 425, 151), (417, 424, 422), (417, 420, 424), (428, 429, 431), (428, 427, 429), (152, 155, 430), (152, 153, 155), (427, 152, 429), (153, 152, 427), (431, 50, 428), (443, 442, 50), (51, 443, 50), (428, 50, 442), (435, 438, 154), (435, 432, 438), (441, 439, 432), (441, 432, 435), (436, 440, 439), (436, 439, 441), (437, 433, 440), (437, 440, 436), (444, 434, 433), (444, 433, 437), (443, 51, 434), (443, 434, 444), (428, 153, 427), (428, 442, 153), (443, 435, 154), (443, 441, 435), (443, 436, 441), (443, 437, 436), (443, 444, 437), (443, 445, 155), (443, 448, 446), (443, 269, 448), (443, 447, 269), (443, 154, 447), (442, 155, 153), (442, 443, 155), (455, 156, 157), (455, 449, 156), (246, 460, 262), (246, 456, 460), (449, 246, 156), (456, 246, 449), (157, 248, 455), (159, 450, 248), (198, 159, 248), (455, 248, 450), (161, 261, 461), (161, 158, 261), (453, 52, 158), (453, 158, 161), (160, 451, 52), (160, 52, 453), (162, 199, 451), (162, 451, 160), (454, 452, 199), (454, 199, 162), (159, 198, 452), (159, 452, 454), (455, 456, 449), (455, 450, 456), (159, 161, 461), (159, 453, 161), (159, 160, 453), (159, 162, 160), (159, 454, 162), (159, 457, 460), (159, 458, 457), (159, 462, 458), (159, 263, 462), (159, 459, 263), (159, 461, 459), (450, 460, 456), (450, 159, 460), (163, 463, 249), (163, 165, 463), (464, 164, 203), (464, 465, 164), (165, 464, 463), (465, 464, 165), (249, 200, 163), (166, 472, 200), (469, 166, 200), (163, 200, 472), (473, 258, 2), (473, 201, 258), (167, 466, 201), (167, 201, 473), (168, 467, 466), (168, 466, 167), (470, 467, 168), (471, 202, 468), (166, 469, 202), (166, 202, 471), (163, 465, 165), (163, 472, 465), (166, 473, 2), (166, 167, 473), (166, 168, 167), (166, 470, 168), (166, 471, 470), (166, 3, 164), (166, 4, 3), (166, 5, 4), (166, 259, 5), (166, 6, 259), (166, 2, 6), (472, 164, 465), (472, 166, 164), (477, 475, 476), (477, 474, 475), (211, 255, 212), (211, 482, 255), (474, 211, 475), (482, 211, 474), (476, 17, 477), (172, 478, 17), (171, 172, 17), (477, 17, 478), (483, 54, 169), (483, 479, 54), (173, 206, 479), (173, 479, 483), (481, 480, 206), (481, 206, 173), (485, 170, 480), (485, 480, 481), (174, 207, 170), (174, 170, 485), (172, 171, 207), (172, 207, 174), (477, 482, 474), (477, 478, 482), (172, 483, 169), (172, 173, 483), (172, 481, 173), (172, 485, 481), (172, 174, 485), (172, 0, 255), (172, 1, 0), (172, 486, 1), (172, 487, 486), (172, 484, 487), (172, 169, 484), (478, 255, 482), (478, 172, 255), (208, 491, 209), (208, 488, 491), (210, 488, 208), (210, 175, 488), (489, 175, 210), (489, 490, 175), (209, 490, 489), (209, 491, 490), (491, 488, 175), (491, 175, 490), (193, 194, 210), (192, 193, 210), (208, 192, 210), (229, 224, 225), (279, 275, 274), (397, 399, 398), (443, 446, 445), (467, 470, 468), (470, 471, 468), (492, 493, 495, 494), (494, 495, 497, 496), (496, 497, 499, 498), (498, 499, 501, 500), (500, 501, 503, 502), (502, 503, 505, 504), (504, 505, 507, 506), (506, 507, 509, 508), (508, 509, 511, 510), (510, 511, 513, 512), (512, 513, 515, 514), (514, 515, 517, 516), (516, 517, 519, 518), (518, 519, 521, 520), (520, 521, 523, 522), (522, 523, 525, 524), (524, 525, 527, 526), (526, 527, 529, 528), (528, 529, 531, 530), (530, 531, 533, 532), (532, 533, 535, 534), (534, 535, 537, 536), (536, 537, 539, 538), (538, 539, 541, 540), (540, 541, 543, 542), (542, 543, 545, 544), (544, 545, 547, 546), (546, 547, 549, 548), (548, 549, 551, 550), (550, 551, 553, 552), (495, 493, 555, 553, 551, 549, 547, 545, 543, 541, 539, 537, 535, 533, 531, 529, 527, 525, 523, 521, 519, 517, 515, 513, 511, 509, 507, 505, 503, 501, 499, 497), (552, 553, 555, 554), (554, 555, 493, 492), (492, 494, 496, 498, 500, 502, 504, 506, 508, 510, 512, 514, 516, 518, 520, 522, 524, 526, 528, 530, 532, 534, 536, 538, 540, 542, 544, 546, 548, 550, 552, 554)])
me_shape_9_indexedfaceset_017.polygons.foreach_set('material_index', [0, 0, 0, 0, 0, 0, 0, 0, 0, 0, 1, 1, 1, 1, 1, 1, 1, 1, 1, 1, 1, 1, 1, 1, 1, 1, 1, 1, 1, 1, 1, 1, 1, 1, 1, 1, 1, 1, 1, 1, 1, 1, 1, 1, 1, 1, 1, 1, 1, 1, 1, 1, 1, 1, 1, 1, 1, 1, 1, 1, 1, 1, 1, 1, 1, 1, 1, 1, 1, 1, 0, 0, 0, 0, 0, 0, 0, 0, 0, 0, 0, 0, 0, 0, 0, 0, 0, 0, 0, 0, 0, 0, 0, 0, 0, 0, 0, 0, 0, 0, 0, 0, 0, 0, 0, 0, 0, 0, 0, 0, 0, 0, 0, 0, 0, 0, 0, 0, 0, 0, 0, 0, 0, 0, 0, 0, 0, 0, 0, 0, 0, 0, 0, 0, 0, 0, 0, 0, 0, 0, 0, 0, 0, 0, 0, 0, 0, 0, 0, 0, 0, 0, 0, 0, 0, 0, 0, 0, 0, 0, 0, 0, 0, 0, 0, 0, 0, 0, 0, 0, 0, 0, 0, 0, 0, 0, 0, 0, 0, 0, 0, 0, 0, 0, 0, 0, 0, 0, 0, 0, 0, 0, 0, 0, 0, 0, 0, 0, 0, 0, 0, 0, 0, 0, 0, 0, 0, 0, 0, 0, 0, 0, 0, 0, 0, 0, 0, 0, 0, 0, 0, 0, 0, 0, 0, 0, 0, 0, 0, 0, 0, 0, 0, 0, 0, 0, 0, 0, 0, 0, 0, 0, 0, 0, 0, 0, 0, 0, 0, 0, 0, 0, 0, 0, 0, 0, 0, 0, 0, 0, 0, 0, 0, 0, 0, 0, 0, 0, 0, 0, 0, 0, 0, 0, 0, 0, 0, 0, 0, 0, 0, 0, 0, 0, 0, 0, 0, 0, 0, 0, 0, 0, 0, 0, 0, 0, 0, 0, 0, 0, 0, 0, 0, 0, 0, 0, 0, 0, 0, 0, 0, 0, 0, 0, 0, 0, 0, 0, 0, 0, 0, 0, 0, 0, 0, 0, 0, 0, 0, 0, 0, 0, 0, 0, 0, 0, 0, 0, 0, 0, 1, 1, 1, 1, 1, 1, 1, 1, 1, 1, 1, 1, 1, 1, 1, 1, 1, 1, 1, 1, 1, 1, 1, 1, 1, 1, 1, 1, 1, 1, 1, 1, 1, 1, 1, 1, 1, 1, 1, 1, 1, 1, 1, 1, 1, 1, 1, 1, 1, 1, 1, 1, 1, 1, 1, 1, 1, 1, 1, 1, 1, 1, 1, 1, 1, 1, 1, 1, 1, 1, 1, 1, 1, 1, 1, 1, 1, 1, 1, 1, 1, 1, 1, 1, 1, 1, 1, 1, 1, 1, 1, 1, 1, 1, 1, 1, 1, 1, 1, 1, 1, 1, 1, 1, 1, 1, 1, 1, 1, 1, 1, 1, 1, 1, 1, 1, 1, 1, 1, 1, 1, 1, 1, 1, 1, 1, 1, 1, 1, 1, 1, 1, 1, 1, 1, 1, 1, 1, 1, 1, 1, 1, 1, 1, 1, 1, 1, 1, 1, 1, 1, 1, 1, 1, 1, 1, 1, 1, 1, 1, 1, 1, 1, 1, 1, 1, 1, 1, 1, 1, 1, 1, 1, 1, 1, 1, 1, 1, 1, 1, 1, 1, 1, 1, 1, 1, 1, 1, 1, 1, 1, 1, 1, 1, 1, 1, 1, 1, 1, 1, 1, 1, 1, 1, 1, 1, 1, 1, 1, 1, 1, 1, 1, 1, 1, 1, 1, 1, 1, 1, 1, 1, 1, 1, 1, 1, 1, 1, 1, 1, 1, 1, 1, 1, 1, 1, 1, 1, 1, 1, 1, 1, 1, 1, 1, 1, 1, 1, 1, 1, 1, 1, 1, 1, 1, 1, 1, 1, 1, 1, 1, 1, 1, 1, 1, 1, 1, 1, 1, 1, 1, 1, 1, 1, 1, 1, 1, 1, 1, 1, 1, 1, 1, 1, 1, 1, 1, 1, 1, 1, 1, 1, 1, 1, 1, 1, 1, 1, 1, 1, 1, 1, 1, 1, 1, 1, 1, 1, 1, 1, 1, 1, 1, 1, 1, 1, 1, 1, 1, 1, 1, 1, 1, 1, 1, 1, 1, 1, 1, 1, 1, 1, 1, 1, 1, 1, 1, 1, 1, 1, 1, 1, 1, 1, 1, 1, 1, 1, 1, 1, 1, 1, 1, 1, 1, 1, 1, 1, 1, 1, 1, 1, 1, 1, 1, 1, 1, 1, 1, 1, 1, 1, 1, 1, 1, 1, 1, 1, 1, 1, 1, 1, 1, 1, 1, 1, 1, 1, 1, 1, 1, 1, 1, 1, 1, 1, 1, 1, 1, 1, 1, 1, 1, 1, 1, 1, 1, 1, 1, 1, 1, 1, 1, 1, 1, 1, 1, 1, 1, 1, 1, 1, 1, 1, 1, 1, 1, 1, 1, 1, 1, 1, 1, 1, 1, 1, 1, 1, 1, 1, 1, 1, 1, 1, 1, 1, 1, 1, 1, 1, 1, 1, 1, 1, 1, 1, 1, 1, 1, 1, 1, 1, 1, 1, 1, 1, 1, 1, 1, 1, 1, 1, 1, 1, 1, 1, 1, 1, 1, 1, 1, 1, 1, 1, 1, 1, 1, 1, 1, 1, 1, 1, 1, 1, 1, 1, 1, 1, 1, 1, 1, 1, 1, 1, 1, 1, 1, 1, 1, 1, 1, 1, 1, 1, 1, 1, 1, 1, 1, 1, 1, 1, 1, 1, 1, 1, 1, 1, 1, 1, 1, 1, 1, 1, 1, 1, 1, 1, 1, 1, 1, 1, 1, 1, 1, 1, 1, 1, 1, 1, 1, 1, 1, 1, 1, 1, 1, 1, 1, 1, 1, 1, 1, 1, 1, 1, 1, 1, 1, 1, 1, 1, 1, 1, 1, 1, 1, 1, 1, 1, 1, 1, 1, 1, 1, 1, 1, 1, 1, 1, 1, 1, 1, 1, 1, 1, 1, 1, 1, 1, 1, 1, 1, 1, 1, 1, 1, 1, 1, 1, 1, 1, 1, 1, 1, 1, 1, 1, 1, 1, 1, 1, 1, 1, 1, 1, 1, 1, 1, 1, 1, 0, 0, 0, 0, 2, 2, 1, 2, 2, 2, 2, 2, 2, 2, 2, 2, 2, 2, 2, 2, 2, 2, 2, 2, 2, 2, 2, 2, 2, 2, 2, 2, 2, 2, 2, 2, 2, 2, 2, 2, 2, 2, 2])
_uv = me_shape_9_indexedfaceset_017.uv_layers.new(name='UVMap')
_uv.uv.foreach_set('vector', [0.5666, 0.6249, 0.7831, 0.9164, 0.5, 0.9164, 0.5666, 0.6249, 0.5, 0.9164, 0.5, 0.6249, 0.5666, 0.5416, 0.7831, 0.9164, 0.5666, 0.6249, 0.5666, 0.4584, 0.5666, 0.5416, 0.5, 0.5416, 0.5666, 0.4584, 0.5, 0.5416, 0.5, 0.4584, 0.5, 0.08361, 0.5666, 0.3751, 0.5, 0.3751, 0.7831, 0.08361, 0.5666, 0.4584, 0.5666, 0.3751, 0.7831, 0.08361, 0.5666, 0.3751, 0.5, 0.08361, 0.7831, 0.08361, 0.7831, 0.9164, 0.5666, 0.5416, 0.7831, 0.08361, 0.5666, 0.5416, 0.5666, 0.4584, 0.4933, 0.1857, 0.5, 0.1857, 0.5, 0.1749, 0.4933, 0.1857, 0.5, 0.1749, 0.4933, 0.1749, 0.4933, 0.1957, 0.5, 0.1957, 0.5, 0.1857, 0.4933, 0.1957, 0.5, 0.1857, 0.4933, 0.1857, 0.4933, 0.2043, 0.5, 0.2043, 0.5, 0.1957, 0.4933, 0.2043, 0.5, 0.1957, 0.4933, 0.1957, 0.8539, 0.4933, 0.8539, 0.5, 0.8626, 0.5, 0.8539, 0.4933, 0.8626, 0.5, 0.8626, 0.4933, 0.8439, 0.4933, 0.8439, 0.5, 0.8539, 0.5, 0.8439, 0.4933, 0.8539, 0.5, 0.8539, 0.4933, 0.8331, 0.4933, 0.8331, 0.5, 0.8439, 0.5, 0.8331, 0.4933, 0.8439, 0.5, 0.8439, 0.4933, 0.4933, 0.1857, 0.5, 0.1857, 0.5, 0.1749, 0.4933, 0.1857, 0.5, 0.1749, 0.4933, 0.1749, 0.4933, 0.1957, 0.5, 0.1957, 0.5, 0.1857, 0.4933, 0.1957, 0.5, 0.1857, 0.4933, 0.1857, 0.4933, 0.2043, 0.5, 0.2043, 0.5, 0.1957, 0.4933, 0.2043, 0.5, 0.1957, 0.4933, 0.1957, 0.6874, 0.4933, 0.6874, 0.5, 0.696, 0.5, 0.6874, 0.4933, 0.696, 0.5, 0.696, 0.4933, 0.6773, 0.4933, 0.6773, 0.5, 0.6874, 0.5, 0.6773, 0.4933, 0.6874, 0.5, 0.6874, 0.4933, 0.6666, 0.4933, 0.6666, 0.5, 0.6773, 0.5, 0.6666, 0.4933, 0.6773, 0.5, 0.6773, 0.4933, 0.4933, 0.1857, 0.5, 0.1857, 0.5, 0.1749, 0.4933, 0.1857, 0.5, 0.1749, 0.4933, 0.1749, 0.4933, 0.1957, 0.5, 0.1957, 0.5, 0.1857, 0.4933, 0.1957, 0.5, 0.1857, 0.4933, 0.1857, 0.4933, 0.2043, 0.5, 0.2043, 0.5, 0.1957, 0.4933, 0.2043, 0.5, 0.1957, 0.4933, 0.1957, 0.5208, 0.4933, 0.5208, 0.5, 0.5294, 0.5, 0.5208, 0.4933, 0.5294, 0.5, 0.5294, 0.4933, 0.5108, 0.4933, 0.5108, 0.5, 0.5208, 0.5, 0.5108, 0.4933, 0.5208, 0.5, 0.5208, 0.4933, 0.5, 0.4933, 0.5, 0.5, 0.5108, 0.5, 0.5, 0.4933, 0.5108, 0.5, 0.5108, 0.4933, 0.4933, 0.1857, 0.5, 0.1857, 0.5, 0.1749, 0.4933, 0.1857, 0.5, 0.1749, 0.4933, 0.1749, 0.4933, 0.1957, 0.5, 0.1957, 0.5, 0.1857, 0.4933, 0.1957, 0.5, 0.1857, 0.4933, 0.1857, 0.4933, 0.2043, 0.5, 0.2043, 0.5, 0.1957, 0.4933, 0.2043, 0.5, 0.1957, 0.4933, 0.1957, 0.3543, 0.4933, 0.3543, 0.5, 0.3629, 0.5, 0.3543, 0.4933, 0.3629, 0.5, 0.3629, 0.4933, 0.3442, 0.4933, 0.3442, 0.5, 0.3543, 0.5, 0.3442, 0.4933, 0.3543, 0.5, 0.3543, 0.4933, 0.3334, 0.4933, 0.3334, 0.5, 0.3442, 0.5, 0.3334, 0.4933, 0.3442, 0.5, 0.3442, 0.4933, 0.4933, 0.1857, 0.5, 0.1857, 0.5, 0.1749, 0.4933, 0.1857, 0.5, 0.1749, 0.4933, 0.1749, 0.4933, 0.1957, 0.5, 0.1957, 0.5, 0.1857, 0.4933, 0.1957, 0.5, 0.1857, 0.4933, 0.1857, 0.4933, 0.2043, 0.5, 0.2043, 0.5, 0.1957, 0.4933, 0.2043, 0.5, 0.1957, 0.4933, 0.1957, 0.1877, 0.4933, 0.1877, 0.5, 0.1963, 0.5, 0.1877, 0.4933, 0.1963, 0.5, 0.1963, 0.4933, 0.1777, 0.4933, 0.1777, 0.5, 0.1877, 0.5, 0.1777, 0.4933, 0.1877, 0.5, 0.1877, 0.4933, 0.1669, 0.4933, 0.1669, 0.5, 0.1777, 0.5, 0.1669, 0.4933, 0.1777, 0.5, 0.1777, 0.4933, 0.8748, 0.5666, 0.9997, 0.5, 0.8748, 0.5, 0.9997, 0.7831, 0.8748, 0.5666, 0.7915, 0.5666, 0.9997, 0.7831, 0.9997, 0.5, 0.8748, 0.5666, 0.7082, 0.5666, 0.7915, 0.5666, 0.7915, 0.5, 0.7082, 0.5666, 0.7915, 0.5, 0.7082, 0.5, 0.7082, 0.5666, 0.9997, 0.7831, 0.7915, 0.5666, 0.6249, 0.5666, 0.9997, 0.7831, 0.7082, 0.5666, 0.5416, 0.5666, 0.6249, 0.5666, 0.6249, 0.5, 0.5416, 0.5666, 0.6249, 0.5, 0.5416, 0.5, 0.5416, 0.5666, 0.9997, 0.7831, 0.6249, 0.5666, 0.3751, 0.5666, 0.4584, 0.5666, 0.4584, 0.5, 0.3751, 0.5666, 0.4584, 0.5, 0.3751, 0.5, 0.2085, 0.5666, 0.2918, 0.5666, 0.2918, 0.5, 0.2085, 0.5666, 0.2918, 0.5, 0.2085, 0.5, 0.0003332, 0.5, 0.1252, 0.5666, 0.1252, 0.5, 0.0003332, 0.7831, 0.3751, 0.5666, 0.2918, 0.5666, 0.0003332, 0.7831, 0.2085, 0.5666, 0.1252, 0.5666, 0.0003332, 0.7831, 0.4584, 0.5666, 0.3751, 0.5666, 0.0003332, 0.7831, 0.2918, 0.5666, 0.2085, 0.5666, 0.0003332, 0.7831, 0.1252, 0.5666, 0.0003332, 0.5, 0.0003332, 0.7831, 0.9997, 0.7831, 0.5416, 0.5666, 0.0003332, 0.7831, 0.5416, 0.5666, 0.4584, 0.5666, 0.5666, 0.3751, 0.7831, 0.08361, 0.5, 0.08361, 0.5666, 0.3751, 0.5, 0.08361, 0.5, 0.3751, 0.5666, 0.4584, 0.7831, 0.08361, 0.5666, 0.3751, 0.5666, 0.5416, 0.5666, 0.4584, 0.5, 0.4584, 0.5666, 0.5416, 0.5, 0.4584, 0.5, 0.5416, 0.5, 0.9164, 0.5666, 0.6249, 0.5, 0.6249, 0.7831, 0.9164, 0.5666, 0.5416, 0.5666, 0.6249, 0.7831, 0.9164, 0.5666, 0.6249, 0.5, 0.9164, 0.7831, 0.9164, 0.7831, 0.08361, 0.5666, 0.4584, 0.7831, 0.9164, 0.5666, 0.4584, 0.5666, 0.5416, 0.1252, 0.5666, 0.000333, 0.5, 0.1252, 0.5, 0.000333, 0.7831, 0.1252, 0.5666, 0.2085, 0.5666, 0.000333, 0.7831, 0.000333, 0.5, 0.1252, 0.5666, 0.2918, 0.5666, 0.2085, 0.5666, 0.2085, 0.5, 0.2918, 0.5666, 0.2085, 0.5, 0.2918, 0.5, 0.2918, 0.5666, 0.000333, 0.7831, 0.2085, 0.5666, 0.3751, 0.5666, 0.000333, 0.7831, 0.2918, 0.5666, 0.4584, 0.5666, 0.3751, 0.5666, 0.3751, 0.5, 0.4584, 0.5666, 0.3751, 0.5, 0.4584, 0.5, 0.4584, 0.5666, 0.000333, 0.7831, 0.3751, 0.5666, 0.6249, 0.5666, 0.5416, 0.5666, 0.5416, 0.5, 0.6249, 0.5666, 0.5416, 0.5, 0.6249, 0.5, 0.7915, 0.5666, 0.7082, 0.5666, 0.7082, 0.5, 0.7915, 0.5666, 0.7082, 0.5, 0.7915, 0.5, 0.9997, 0.5, 0.8748, 0.5666, 0.8748, 0.5, 0.9997, 0.7831, 0.6249, 0.5666, 0.7082, 0.5666, 0.9997, 0.7831, 0.7915, 0.5666, 0.8748, 0.5666, 0.9997, 0.7831, 0.5416, 0.5666, 0.6249, 0.5666, 0.9997, 0.7831, 0.7082, 0.5666, 0.7915, 0.5666, 0.9997, 0.7831, 0.8748, 0.5666, 0.9997, 0.5, 0.9997, 0.7831, 0.000333, 0.7831, 0.4584, 0.5666, 0.9997, 0.7831, 0.4584, 0.5666, 0.5416, 0.5666, 0.8748, 0.1749, 0.9997, 0.08361, 0.8748, 0.08361, 0.8733, 0.1857, 0.9997, 0.08361, 0.8748, 0.1749, 0.9997, 0.3751, 0.8733, 0.1857, 0.8692, 0.1957, 0.9997, 0.3751, 0.8692, 0.1957, 0.8626, 0.2043, 0.9997, 0.3751, 0.9997, 0.08361, 0.8733, 0.1857, 0.7082, 0.1749, 0.7915, 0.1749, 0.7915, 0.08361, 0.7082, 0.1749, 0.7915, 0.08361, 0.7082, 0.08361, 0.9084, 0.3751, 0.8626, 0.2043, 0.8539, 0.2109, 0.9084, 0.3751, 0.9997, 0.3751, 0.8626, 0.2043, 0.7068, 0.1857, 0.7929, 0.1857, 0.7915, 0.1749, 0.7068, 0.1857, 0.7915, 0.1749, 0.7082, 0.1749, 0.8976, 0.3765, 0.8539, 0.2109, 0.8439, 0.2151, 0.8976, 0.3765, 0.9084, 0.3751, 0.8539, 0.2109, 0.7026, 0.1957, 0.7971, 0.1957, 0.7929, 0.1857, 0.7026, 0.1957, 0.7929, 0.1857, 0.7068, 0.1857, 0.8876, 0.3807, 0.8439, 0.2151, 0.8331, 0.2165, 0.8876, 0.3807, 0.8976, 0.3765, 0.8439, 0.2151, 0.696, 0.2043, 0.8037, 0.2043, 0.7971, 0.1957, 0.696, 0.2043, 0.7971, 0.1957, 0.7026, 0.1957, 0.7498, 0.3334, 0.8331, 0.2165, 0.8223, 0.2151, 0.7498, 0.3334, 0.8223, 0.2151, 0.8123, 0.2109, 0.7498, 0.3334, 0.8123, 0.2109, 0.8037, 0.2043, 0.7498, 0.3334, 0.8723, 0.4375, 0.8682, 0.4275, 0.7498, 0.3334, 0.8682, 0.4275, 0.8668, 0.4167, 0.7498, 0.3334, 0.8668, 0.4167, 0.8682, 0.4059, 0.7498, 0.3334, 0.8682, 0.4059, 0.8723, 0.3959, 0.7498, 0.3334, 0.8723, 0.3959, 0.879, 0.3873, 0.7498, 0.3334, 0.879, 0.3873, 0.8876, 0.3807, 0.7498, 0.3334, 0.8876, 0.3807, 0.8331, 0.2165, 0.7498, 0.3334, 0.8037, 0.2043, 0.696, 0.2043, 0.7498, 0.3334, 0.6666, 0.2165, 0.6558, 0.2151, 0.7498, 0.3334, 0.6558, 0.2151, 0.6457, 0.2109, 0.7498, 0.3334, 0.696, 0.2043, 0.6874, 0.2109, 0.7498, 0.3334, 0.6874, 0.2109, 0.6773, 0.2151, 0.7498, 0.3334, 0.6773, 0.2151, 0.6666, 0.2165, 0.5416, 0.1749, 0.6249, 0.08361, 0.5416, 0.08361, 0.5416, 0.1749, 0.6249, 0.1749, 0.6249, 0.08361, 0.9084, 0.5416, 0.9997, 0.4584, 0.9084, 0.4584, 0.9084, 0.5416, 0.9997, 0.5416, 0.9997, 0.4584, 0.5402, 0.1857, 0.6263, 0.1857, 0.6249, 0.1749, 0.5402, 0.1857, 0.6249, 0.1749, 0.5416, 0.1749, 0.8976, 0.5431, 0.9084, 0.4584, 0.8976, 0.4569, 0.8976, 0.5431, 0.9084, 0.5416, 0.9084, 0.4584, 0.5361, 0.1957, 0.6263, 0.1857, 0.5402, 0.1857, 0.5361, 0.1957, 0.6305, 0.1957, 0.6263, 0.1857, 0.8876, 0.5472, 0.8976, 0.4569, 0.8876, 0.4528, 0.8876, 0.5472, 0.8976, 0.5431, 0.8976, 0.4569, 0.5294, 0.2043, 0.6305, 0.1957, 0.5361, 0.1957, 0.5294, 0.2043, 0.6371, 0.2043, 0.6305, 0.1957, 0.879, 0.5538, 0.8876, 0.4528, 0.879, 0.4462, 0.879, 0.5538, 0.8876, 0.5472, 0.8876, 0.4528, 0.5208, 0.2109, 0.7498, 0.3334, 0.6457, 0.2109, 0.5208, 0.2109, 0.6371, 0.2043, 0.5294, 0.2043, 0.5208, 0.2109, 0.6457, 0.2109, 0.6371, 0.2043, 0.8723, 0.5625, 0.879, 0.4462, 0.8723, 0.4375, 0.8723, 0.5625, 0.879, 0.5538, 0.879, 0.4462, 0.5108, 0.2151, 0.7498, 0.3334, 0.5208, 0.2109, 0.5, 0.2165, 0.7498, 0.3334, 0.5108, 0.2151, 0.3751, 0.1749, 0.4584, 0.08361, 0.3751, 0.08361, 0.3751, 0.1749, 0.4584, 0.1749, 0.4584, 0.08361, 0.3751, 0.1749, 0.4598, 0.1857, 0.4584, 0.1749, 0.3737, 0.1857, 0.4598, 0.1857, 0.3751, 0.1749, 0.3695, 0.1957, 0.4639, 0.1957, 0.4598, 0.1857, 0.3695, 0.1957, 0.4598, 0.1857, 0.3737, 0.1857, 0.3629, 0.2043, 0.4706, 0.2043, 0.4639, 0.1957, 0.3629, 0.2043, 0.4639, 0.1957, 0.3695, 0.1957, 0.3543, 0.2109, 0.4792, 0.2109, 0.4706, 0.2043, 0.3543, 0.2109, 0.4706, 0.2043, 0.3629, 0.2043, 0.7498, 0.6666, 0.8876, 0.6193, 0.879, 0.6127, 0.7498, 0.6666, 0.879, 0.6127, 0.8723, 0.6041, 0.7498, 0.6666, 0.8723, 0.6041, 0.8682, 0.5941, 0.7498, 0.6666, 0.8682, 0.5941, 0.8668, 0.5833, 0.7498, 0.6666, 0.8668, 0.5833, 0.8682, 0.5725, 0.7498, 0.6666, 0.8723, 0.5625, 0.8723, 0.4375, 0.7498, 0.6666, 0.8682, 0.5725, 0.8723, 0.5625, 0.7498, 0.6666, 0.8723, 0.4375, 0.7498, 0.3334, 0.8626, 0.7957, 0.9997, 0.6249, 0.9084, 0.6249, 0.8539, 0.7891, 0.9084, 0.6249, 0.8976, 0.6235, 0.8539, 0.7891, 0.8626, 0.7957, 0.9084, 0.6249, 0.8692, 0.8043, 0.9997, 0.6249, 0.8626, 0.7957, 0.8439, 0.7849, 0.8976, 0.6235, 0.8876, 0.6193, 0.8439, 0.7849, 0.8539, 0.7891, 0.8976, 0.6235, 0.8733, 0.8143, 0.9997, 0.6249, 0.8692, 0.8043, 0.8733, 0.8143, 0.9997, 0.9164, 0.9997, 0.6249, 0.8331, 0.7835, 0.8439, 0.7849, 0.8876, 0.6193, 0.8331, 0.7835, 0.8876, 0.6193, 0.7498, 0.6666, 0.8748, 0.8251, 0.9997, 0.9164, 0.8733, 0.8143, 0.8223, 0.7849, 0.8331, 0.7835, 0.7498, 0.6666, 0.2085, 0.1749, 0.2918, 0.08361, 0.2085, 0.08361, 0.2085, 0.1749, 0.2918, 0.1749, 0.2918, 0.08361, 0.8123, 0.7891, 0.8223, 0.7849, 0.7498, 0.6666, 0.2071, 0.1857, 0.2932, 0.1857, 0.2918, 0.1749, 0.2071, 0.1857, 0.2918, 0.1749, 0.2085, 0.1749, 0.8037, 0.7957, 0.8123, 0.7891, 0.7498, 0.6666, 0.2029, 0.1957, 0.2932, 0.1857, 0.2071, 0.1857, 0.2029, 0.1957, 0.2974, 0.1957, 0.2932, 0.1857, 0.1963, 0.2043, 0.2974, 0.1957, 0.2029, 0.1957, 0.1963, 0.2043, 0.304, 0.2043, 0.2974, 0.1957, 0.8748, 0.9164, 0.9997, 0.9164, 0.8748, 0.8251, 0.000333, 0.08361, 0.1252, 0.1749, 0.1252, 0.08361, 0.000333, 0.08361, 0.1267, 0.1857, 0.1252, 0.1749, 0.2502, 0.3334, 0.304, 0.2043, 0.1963, 0.2043, 0.2502, 0.3334, 0.1963, 0.2043, 0.1877, 0.2109, 0.2502, 0.3334, 0.1877, 0.2109, 0.1777, 0.2151, 0.2502, 0.3334, 0.1777, 0.2151, 0.1669, 0.2165, 0.2502, 0.3334, 0.3334, 0.2165, 0.3227, 0.2151, 0.2502, 0.3334, 0.3227, 0.2151, 0.3126, 0.2109, 0.2502, 0.3334, 0.3126, 0.2109, 0.304, 0.2043, 0.2502, 0.3334, 0.3543, 0.2109, 0.3442, 0.2151, 0.2502, 0.3334, 0.3442, 0.2151, 0.3334, 0.2165, 0.2502, 0.3334, 0.5, 0.2165, 0.4892, 0.2151, 0.2502, 0.3334, 0.4892, 0.2151, 0.4792, 0.2109, 0.2502, 0.3334, 0.4792, 0.2109, 0.3543, 0.2109, 0.696, 0.7957, 0.8037, 0.7957, 0.7498, 0.6666, 0.6874, 0.7891, 0.696, 0.7957, 0.7498, 0.6666, 0.7026, 0.8043, 0.7971, 0.8043, 0.8037, 0.7957, 0.7026, 0.8043, 0.8037, 0.7957, 0.696, 0.7957, 0.6773, 0.7849, 0.6874, 0.7891, 0.7498, 0.6666, 0.7068, 0.8143, 0.7915, 0.8251, 0.7929, 0.8143, 0.7068, 0.8143, 0.7929, 0.8143, 0.7971, 0.8043, 0.7068, 0.8143, 0.7971, 0.8043, 0.7026, 0.8043, 0.7082, 0.8251, 0.7915, 0.8251, 0.7068, 0.8143, 0.6666, 0.7835, 0.6773, 0.7849, 0.7498, 0.6666, 0.7915, 0.9164, 0.7915, 0.8251, 0.7082, 0.8251, 0.6558, 0.7849, 0.6666, 0.7835, 0.7498, 0.6666, 0.6457, 0.7891, 0.6558, 0.7849, 0.7498, 0.6666, 0.7082, 0.9164, 0.7915, 0.9164, 0.7082, 0.8251, 0.5294, 0.7957, 0.6371, 0.7957, 0.6457, 0.7891, 0.1124, 0.3807, 0.2502, 0.3334, 0.1669, 0.2165, 0.1124, 0.3807, 0.1669, 0.2165, 0.1561, 0.2151, 0.1124, 0.3807, 0.121, 0.3873, 0.2502, 0.3334, 0.1277, 0.3959, 0.2502, 0.3334, 0.121, 0.3873, 0.5208, 0.7891, 0.5294, 0.7957, 0.6457, 0.7891, 0.5208, 0.7891, 0.6457, 0.7891, 0.7498, 0.6666, 0.5361, 0.8043, 0.6305, 0.8043, 0.6371, 0.7957, 0.5361, 0.8043, 0.6371, 0.7957, 0.5294, 0.7957, 0.1024, 0.3765, 0.1561, 0.2151, 0.1461, 0.2109, 0.1024, 0.3765, 0.1124, 0.3807, 0.1561, 0.2151, 0.1318, 0.4059, 0.2502, 0.3334, 0.1277, 0.3959, 0.5402, 0.8143, 0.6249, 0.8251, 0.6263, 0.8143, 0.5402, 0.8143, 0.6263, 0.8143, 0.6305, 0.8043, 0.5402, 0.8143, 0.6305, 0.8043, 0.5361, 0.8043, 0.1332, 0.4167, 0.2502, 0.3334, 0.1318, 0.4059, 0.09161, 0.3751, 0.1024, 0.3765, 0.1461, 0.2109, 0.09161, 0.3751, 0.1461, 0.2109, 0.1374, 0.2043, 0.5416, 0.8251, 0.6249, 0.8251, 0.5402, 0.8143, 0.1318, 0.4275, 0.2502, 0.3334, 0.1332, 0.4167, 0.1277, 0.4375, 0.2502, 0.3334, 0.1318, 0.4275, 0.5416, 0.9164, 0.6249, 0.8251, 0.5416, 0.8251, 0.5416, 0.9164, 0.6249, 0.9164, 0.6249, 0.8251, 0.0003331, 0.3751, 0.1374, 0.2043, 0.1308, 0.1957, 0.0003331, 0.3751, 0.1308, 0.1957, 0.1267, 0.1857, 0.0003331, 0.3751, 0.09161, 0.3751, 0.1374, 0.2043, 0.0003331, 0.3751, 0.1267, 0.1857, 0.000333, 0.08361, 0.2502, 0.6666, 0.4792, 0.7891, 0.4892, 0.7849, 0.2502, 0.6666, 0.4892, 0.7849, 0.5, 0.7835, 0.3629, 0.7957, 0.4706, 0.7957, 0.4792, 0.7891, 0.1124, 0.5472, 0.121, 0.4462, 0.1124, 0.4528, 0.1124, 0.5472, 0.1124, 0.4528, 0.1024, 0.4569, 0.1124, 0.5472, 0.121, 0.5538, 0.121, 0.4462, 0.1277, 0.5625, 0.2502, 0.6666, 0.2502, 0.3334, 0.1277, 0.5625, 0.1277, 0.4375, 0.121, 0.4462, 0.1277, 0.5625, 0.2502, 0.3334, 0.1277, 0.4375, 0.1277, 0.5625, 0.121, 0.4462, 0.121, 0.5538, 0.3543, 0.7891, 0.3629, 0.7957, 0.4792, 0.7891, 0.3543, 0.7891, 0.4792, 0.7891, 0.2502, 0.6666, 0.3695, 0.8043, 0.4706, 0.7957, 0.3629, 0.7957, 0.3695, 0.8043, 0.4639, 0.8043, 0.4706, 0.7957, 0.1024, 0.5431, 0.1124, 0.5472, 0.1024, 0.4569, 0.1318, 0.5725, 0.2502, 0.6666, 0.1277, 0.5625, 0.3442, 0.7849, 0.3543, 0.7891, 0.2502, 0.6666, 0.3737, 0.8143, 0.4584, 0.8251, 0.4598, 0.8143, 0.3737, 0.8143, 0.4598, 0.8143, 0.4639, 0.8043, 0.3737, 0.8143, 0.4639, 0.8043, 0.3695, 0.8043, 0.09161, 0.5416, 0.1024, 0.4569, 0.09161, 0.4584, 0.09161, 0.5416, 0.1024, 0.5431, 0.1024, 0.4569, 0.1332, 0.5833, 0.2502, 0.6666, 0.1318, 0.5725, 0.3751, 0.8251, 0.4584, 0.8251, 0.3737, 0.8143, 0.3334, 0.7835, 0.3442, 0.7849, 0.2502, 0.6666, 0.1318, 0.5941, 0.2502, 0.6666, 0.1332, 0.5833, 0.3227, 0.7849, 0.3334, 0.7835, 0.2502, 0.6666, 0.1277, 0.6041, 0.2502, 0.6666, 0.1318, 0.5941, 0.3126, 0.7891, 0.3227, 0.7849, 0.2502, 0.6666, 0.121, 0.6127, 0.2502, 0.6666, 0.1277, 0.6041, 0.304, 0.7957, 0.3126, 0.7891, 0.2502, 0.6666, 0.1124, 0.6193, 0.2502, 0.6666, 0.121, 0.6127, 0.3751, 0.9164, 0.4584, 0.8251, 0.3751, 0.8251, 0.3751, 0.9164, 0.4584, 0.9164, 0.4584, 0.8251, 0.0003331, 0.5416, 0.09161, 0.4584, 0.0003331, 0.4584, 0.0003331, 0.5416, 0.09161, 0.5416, 0.09161, 0.4584, 0.1963, 0.7957, 0.304, 0.7957, 0.2502, 0.6666, 0.1963, 0.7957, 0.2974, 0.8043, 0.304, 0.7957, 0.1877, 0.7891, 0.1963, 0.7957, 0.2502, 0.6666, 0.2029, 0.8043, 0.2974, 0.8043, 0.1963, 0.7957, 0.2029, 0.8043, 0.2932, 0.8143, 0.2974, 0.8043, 0.1777, 0.7849, 0.1877, 0.7891, 0.2502, 0.6666, 0.2071, 0.8143, 0.2932, 0.8143, 0.2029, 0.8043, 0.2085, 0.8251, 0.2932, 0.8143, 0.2071, 0.8143, 0.2085, 0.8251, 0.2918, 0.8251, 0.2932, 0.8143, 0.1669, 0.7835, 0.2502, 0.6666, 0.1124, 0.6193, 0.1669, 0.7835, 0.1777, 0.7849, 0.2502, 0.6666, 0.1561, 0.7849, 0.1124, 0.6193, 0.1024, 0.6235, 0.1461, 0.7891, 0.1561, 0.7849, 0.1024, 0.6235, 0.1461, 0.7891, 0.1024, 0.6235, 0.09161, 0.6249, 0.1374, 0.7957, 0.09161, 0.6249, 0.0003331, 0.6249, 0.1374, 0.7957, 0.1461, 0.7891, 0.09161, 0.6249, 0.1308, 0.8043, 0.1374, 0.7957, 0.0003331, 0.6249, 0.1267, 0.8143, 0.1308, 0.8043, 0.0003331, 0.6249, 0.2085, 0.9164, 0.2918, 0.8251, 0.2085, 0.8251, 0.2085, 0.9164, 0.2918, 0.9164, 0.2918, 0.8251, 0.0003332, 0.9164, 0.1252, 0.9164, 0.1252, 0.8251, 0.0003332, 0.9164, 0.1267, 0.8143, 0.0003331, 0.6249, 0.0003332, 0.9164, 0.1252, 0.8251, 0.1267, 0.8143, 0.7498, 0.3334, 0.5, 0.2165, 0.2502, 0.3334, 0.000333, 0.08361, 0.9997, 0.08361, 0.0003332, 0.9164, 0.9997, 0.9164, 0.0003332, 0.9164, 0.9997, 0.08361, 0.7915, 0.9167, 0.7915, 0.9164, 0.8748, 0.9164, 0.7915, 0.9167, 0.8748, 0.9164, 0.8748, 0.9167, 0.5, 0.9164, 0.4933, 0.8251, 0.5, 0.8251, 0.5, 0.9164, 0.4933, 0.9167, 0.4933, 0.8251, 0.5666, 0.9167, 0.5, 0.9164, 0.5666, 0.9164, 0.4933, 0.9167, 0.5, 0.9164, 0.5666, 0.9167, 0.5666, 0.9164, 0.5, 0.9164, 0.5666, 0.9167, 0.4933, 0.8251, 0.4933, 0.9167, 0.5, 0.9164, 0.5, 0.8251, 0.4933, 0.8251, 0.5, 0.9164, 0.5666, 0.9167, 0.5, 0.9164, 0.4933, 0.9167, 0.4933, 0.8143, 0.5, 0.8251, 0.4933, 0.8251, 0.4933, 0.8143, 0.5, 0.8143, 0.5, 0.8251, 0.4933, 0.8043, 0.5, 0.8043, 0.5, 0.8143, 0.4933, 0.8043, 0.5, 0.8143, 0.4933, 0.8143, 0.4933, 0.7957, 0.5, 0.7957, 0.5, 0.8043, 0.4933, 0.7957, 0.5, 0.8043, 0.4933, 0.8043, 0.8123, 0.4933, 0.8123, 0.5, 0.8037, 0.5, 0.8123, 0.4933, 0.8037, 0.5, 0.8037, 0.4933, 0.8223, 0.4933, 0.8123, 0.5, 0.8123, 0.4933, 0.8331, 0.4933, 0.8331, 0.5, 0.8223, 0.5, 0.8331, 0.4933, 0.8223, 0.5, 0.8223, 0.4933, 0.8439, 0.4933, 0.8439, 0.5, 0.8331, 0.5, 0.8439, 0.4933, 0.8331, 0.5, 0.8331, 0.4933, 0.8539, 0.4933, 0.8539, 0.5, 0.8439, 0.5, 0.8539, 0.4933, 0.8439, 0.5, 0.8439, 0.4933, 0.8626, 0.4933, 0.8626, 0.5, 0.8539, 0.5, 0.8626, 0.4933, 0.8539, 0.5, 0.8539, 0.4933, 0.4933, 0.8043, 0.5, 0.8043, 0.5, 0.7957, 0.4933, 0.8043, 0.5, 0.7957, 0.4933, 0.7957, 0.4933, 0.8143, 0.5, 0.8143, 0.5, 0.8043, 0.4933, 0.8143, 0.5, 0.8043, 0.4933, 0.8043, 0.4933, 0.8251, 0.5, 0.8251, 0.5, 0.8143, 0.4933, 0.8251, 0.5, 0.8143, 0.4933, 0.8143, 0.8748, 0.5666, 0.7915, 0.4933, 0.7915, 0.5666, 0.8748, 0.5666, 0.8748, 0.4933, 0.7915, 0.4933, 0.7915, 0.8251, 0.7971, 0.8043, 0.7929, 0.8143, 0.7915, 0.8251, 0.8037, 0.7957, 0.7971, 0.8043, 0.7915, 0.8251, 0.8123, 0.7891, 0.8037, 0.7957, 0.7915, 0.8251, 0.8223, 0.7849, 0.8123, 0.7891, 0.7915, 0.8251, 0.8331, 0.7835, 0.8223, 0.7849, 0.7915, 0.8251, 0.8439, 0.7849, 0.8331, 0.7835, 0.7915, 0.8251, 0.8539, 0.7891, 0.8439, 0.7849, 0.7915, 0.8251, 0.8626, 0.7957, 0.8539, 0.7891, 0.7915, 0.8251, 0.8692, 0.8043, 0.8626, 0.7957, 0.7915, 0.8251, 0.8733, 0.8143, 0.8692, 0.8043, 0.7915, 0.8251, 0.8748, 0.8251, 0.8733, 0.8143, 0.7915, 0.9167, 0.8748, 0.9167, 0.8748, 0.8251, 0.7915, 0.9167, 0.8748, 0.8251, 0.7915, 0.8251, 0.6249, 0.9167, 0.6249, 0.9164, 0.7082, 0.9164, 0.6249, 0.9167, 0.7082, 0.9164, 0.7082, 0.9167, 0.5, 0.9164, 0.4933, 0.8251, 0.5, 0.8251, 0.5, 0.9164, 0.4933, 0.9167, 0.4933, 0.8251, 0.5666, 0.9167, 0.5, 0.9164, 0.5666, 0.9164, 0.4933, 0.9167, 0.5, 0.9164, 0.5666, 0.9167, 0.5666, 0.9164, 0.5, 0.9164, 0.5666, 0.9167, 0.4933, 0.8251, 0.4933, 0.9167, 0.5, 0.9164, 0.5, 0.8251, 0.4933, 0.8251, 0.5, 0.9164, 0.5666, 0.9167, 0.5, 0.9164, 0.4933, 0.9167, 0.4933, 0.8143, 0.5, 0.8251, 0.4933, 0.8251, 0.4933, 0.8143, 0.5, 0.8143, 0.5, 0.8251, 0.4933, 0.8043, 0.5, 0.8043, 0.5, 0.8143, 0.4933, 0.8043, 0.5, 0.8143, 0.4933, 0.8143, 0.4933, 0.7957, 0.5, 0.7957, 0.5, 0.8043, 0.4933, 0.7957, 0.5, 0.8043, 0.4933, 0.8043, 0.6457, 0.4933, 0.6457, 0.5, 0.6371, 0.5, 0.6457, 0.4933, 0.6371, 0.5, 0.6371, 0.4933, 0.6558, 0.4933, 0.6558, 0.5, 0.6457, 0.5, 0.6558, 0.4933, 0.6457, 0.5, 0.6457, 0.4933, 0.6666, 0.4933, 0.6666, 0.5, 0.6558, 0.5, 0.6666, 0.4933, 0.6558, 0.5, 0.6558, 0.4933, 0.6773, 0.4933, 0.6773, 0.5, 0.6666, 0.5, 0.6773, 0.4933, 0.6666, 0.5, 0.6666, 0.4933, 0.6874, 0.4933, 0.6874, 0.5, 0.6773, 0.5, 0.6874, 0.4933, 0.6773, 0.5, 0.6773, 0.4933, 0.696, 0.4933, 0.696, 0.5, 0.6874, 0.5, 0.696, 0.4933, 0.6874, 0.5, 0.6874, 0.4933, 0.4933, 0.8043, 0.5, 0.8043, 0.5, 0.7957, 0.4933, 0.8043, 0.5, 0.7957, 0.4933, 0.7957, 0.4933, 0.8143, 0.5, 0.8143, 0.5, 0.8043, 0.4933, 0.8143, 0.5, 0.8043, 0.4933, 0.8043, 0.4933, 0.8251, 0.5, 0.8251, 0.5, 0.8143, 0.4933, 0.8251, 0.5, 0.8143, 0.4933, 0.8143, 0.7082, 0.5666, 0.6249, 0.4933, 0.6249, 0.5666, 0.7082, 0.5666, 0.7082, 0.4933, 0.6249, 0.4933, 0.6249, 0.8251, 0.6305, 0.8043, 0.6263, 0.8143, 0.6249, 0.8251, 0.6371, 0.7957, 0.6305, 0.8043, 0.6249, 0.8251, 0.6457, 0.7891, 0.6371, 0.7957, 0.6249, 0.8251, 0.6558, 0.7849, 0.6457, 0.7891, 0.6249, 0.8251, 0.6666, 0.7835, 0.6558, 0.7849, 0.6249, 0.8251, 0.6773, 0.7849, 0.6666, 0.7835, 0.6249, 0.8251, 0.6874, 0.7891, 0.6773, 0.7849, 0.6249, 0.8251, 0.696, 0.7957, 0.6874, 0.7891, 0.6249, 0.8251, 0.7026, 0.8043, 0.696, 0.7957, 0.6249, 0.8251, 0.7068, 0.8143, 0.7026, 0.8043, 0.6249, 0.8251, 0.7082, 0.8251, 0.7068, 0.8143, 0.6249, 0.9167, 0.7082, 0.9167, 0.7082, 0.8251, 0.6249, 0.9167, 0.7082, 0.8251, 0.6249, 0.8251, 0.4584, 0.9167, 0.4584, 0.9164, 0.5416, 0.9164, 0.4584, 0.9167, 0.5416, 0.9164, 0.5416, 0.9167, 0.5, 0.9164, 0.4933, 0.8251, 0.5, 0.8251, 0.5, 0.9164, 0.4933, 0.9167, 0.4933, 0.8251, 0.5666, 0.9167, 0.5, 0.9164, 0.5666, 0.9164, 0.4933, 0.9167, 0.5, 0.9164, 0.5666, 0.9167, 0.5666, 0.9164, 0.5, 0.9164, 0.5666, 0.9167, 0.4933, 0.8251, 0.4933, 0.9167, 0.5, 0.9164, 0.5, 0.8251, 0.4933, 0.8251, 0.5, 0.9164, 0.5666, 0.9167, 0.5, 0.9164, 0.4933, 0.9167, 0.4933, 0.8143, 0.5, 0.8251, 0.4933, 0.8251, 0.4933, 0.8143, 0.5, 0.8143, 0.5, 0.8251, 0.4933, 0.8043, 0.5, 0.8043, 0.5, 0.8143, 0.4933, 0.8043, 0.5, 0.8143, 0.4933, 0.8143, 0.4933, 0.7957, 0.5, 0.7957, 0.5, 0.8043, 0.4933, 0.7957, 0.5, 0.8043, 0.4933, 0.8043, 0.4792, 0.4933, 0.4792, 0.5, 0.4706, 0.5, 0.4792, 0.4933, 0.4706, 0.5, 0.4706, 0.4933, 0.4892, 0.4933, 0.4892, 0.5, 0.4792, 0.5, 0.4892, 0.4933, 0.4792, 0.5, 0.4792, 0.4933, 0.5, 0.4933, 0.5, 0.5, 0.4892, 0.5, 0.5, 0.4933, 0.4892, 0.5, 0.4892, 0.4933, 0.5108, 0.4933, 0.5108, 0.5, 0.5, 0.5, 0.5108, 0.4933, 0.5, 0.5, 0.5, 0.4933, 0.5208, 0.4933, 0.5208, 0.5, 0.5108, 0.5, 0.5208, 0.4933, 0.5108, 0.5, 0.5108, 0.4933, 0.5294, 0.4933, 0.5294, 0.5, 0.5208, 0.5, 0.5294, 0.4933, 0.5208, 0.5, 0.5208, 0.4933, 0.4933, 0.8043, 0.5, 0.8043, 0.5, 0.7957, 0.4933, 0.8043, 0.5, 0.7957, 0.4933, 0.7957, 0.4933, 0.8143, 0.5, 0.8143, 0.5, 0.8043, 0.4933, 0.8143, 0.5, 0.8043, 0.4933, 0.8043, 0.4933, 0.8251, 0.5, 0.8251, 0.5, 0.8143, 0.4933, 0.8251, 0.5, 0.8143, 0.4933, 0.8143, 0.5416, 0.5666, 0.4584, 0.4933, 0.4584, 0.5666, 0.5416, 0.5666, 0.5416, 0.4933, 0.4584, 0.4933, 0.4584, 0.8251, 0.4639, 0.8043, 0.4598, 0.8143, 0.4584, 0.8251, 0.4706, 0.7957, 0.4639, 0.8043, 0.4584, 0.8251, 0.4792, 0.7891, 0.4706, 0.7957, 0.4584, 0.8251, 0.4892, 0.7849, 0.4792, 0.7891, 0.4584, 0.8251, 0.5, 0.7835, 0.4892, 0.7849, 0.4584, 0.8251, 0.5108, 0.7849, 0.5, 0.7835, 0.4584, 0.8251, 0.5208, 0.7891, 0.5108, 0.7849, 0.4584, 0.8251, 0.5294, 0.7957, 0.5208, 0.7891, 0.4584, 0.8251, 0.5361, 0.8043, 0.5294, 0.7957, 0.4584, 0.8251, 0.5402, 0.8143, 0.5361, 0.8043, 0.4584, 0.8251, 0.5416, 0.8251, 0.5402, 0.8143, 0.4584, 0.9167, 0.5416, 0.9167, 0.5416, 0.8251, 0.4584, 0.9167, 0.5416, 0.8251, 0.4584, 0.8251, 0.2918, 0.9167, 0.2918, 0.9164, 0.3751, 0.9164, 0.2918, 0.9167, 0.3751, 0.9164, 0.3751, 0.9167, 0.5, 0.9164, 0.4933, 0.8251, 0.5, 0.8251, 0.5, 0.9164, 0.4933, 0.9167, 0.4933, 0.8251, 0.5666, 0.9167, 0.5, 0.9164, 0.5666, 0.9164, 0.4933, 0.9167, 0.5, 0.9164, 0.5666, 0.9167, 0.5666, 0.9164, 0.5, 0.9164, 0.5666, 0.9167, 0.4933, 0.8251, 0.4933, 0.9167, 0.5, 0.9164, 0.5, 0.8251, 0.4933, 0.8251, 0.5, 0.9164, 0.5666, 0.9167, 0.5, 0.9164, 0.4933, 0.9167, 0.4933, 0.8143, 0.5, 0.8251, 0.4933, 0.8251, 0.4933, 0.8143, 0.5, 0.8143, 0.5, 0.8251, 0.4933, 0.8043, 0.5, 0.8043, 0.5, 0.8143, 0.4933, 0.8043, 0.5, 0.8143, 0.4933, 0.8143, 0.4933, 0.7957, 0.5, 0.7957, 0.5, 0.8043, 0.4933, 0.7957, 0.5, 0.8043, 0.4933, 0.8043, 0.3126, 0.4933, 0.3126, 0.5, 0.304, 0.5, 0.3126, 0.4933, 0.304, 0.5, 0.304, 0.4933, 0.3227, 0.4933, 0.3227, 0.5, 0.3126, 0.5, 0.3227, 0.4933, 0.3126, 0.5, 0.3126, 0.4933, 0.3334, 0.4933, 0.3334, 0.5, 0.3227, 0.5, 0.3334, 0.4933, 0.3227, 0.5, 0.3227, 0.4933, 0.3442, 0.4933, 0.3442, 0.5, 0.3334, 0.5, 0.3442, 0.4933, 0.3334, 0.5, 0.3334, 0.4933, 0.3543, 0.4933, 0.3543, 0.5, 0.3442, 0.5, 0.3543, 0.4933, 0.3442, 0.5, 0.3442, 0.4933, 0.3629, 0.4933, 0.3629, 0.5, 0.3543, 0.5, 0.3629, 0.4933, 0.3543, 0.5, 0.3543, 0.4933, 0.4933, 0.8043, 0.5, 0.8043, 0.5, 0.7957, 0.4933, 0.8043, 0.5, 0.7957, 0.4933, 0.7957, 0.4933, 0.8143, 0.5, 0.8143, 0.5, 0.8043, 0.4933, 0.8143, 0.5, 0.8043, 0.4933, 0.8043, 0.4933, 0.8251, 0.5, 0.8251, 0.5, 0.8143, 0.4933, 0.8251, 0.5, 0.8143, 0.4933, 0.8143, 0.3751, 0.5666, 0.2918, 0.4933, 0.2918, 0.5666, 0.3751, 0.5666, 0.3751, 0.4933, 0.2918, 0.4933, 0.2918, 0.8251, 0.2974, 0.8043, 0.2932, 0.8143, 0.2918, 0.8251, 0.304, 0.7957, 0.2974, 0.8043, 0.2918, 0.8251, 0.3126, 0.7891, 0.304, 0.7957, 0.2918, 0.8251, 0.3227, 0.7849, 0.3126, 0.7891, 0.2918, 0.8251, 0.3334, 0.7835, 0.3227, 0.7849, 0.2918, 0.8251, 0.3442, 0.7849, 0.3334, 0.7835, 0.2918, 0.8251, 0.3543, 0.7891, 0.3442, 0.7849, 0.2918, 0.8251, 0.3629, 0.7957, 0.3543, 0.7891, 0.2918, 0.8251, 0.3695, 0.8043, 0.3629, 0.7957, 0.2918, 0.8251, 0.3737, 0.8143, 0.3695, 0.8043, 0.2918, 0.8251, 0.3751, 0.8251, 0.3737, 0.8143, 0.2918, 0.9167, 0.3751, 0.9167, 0.3751, 0.8251, 0.2918, 0.9167, 0.3751, 0.8251, 0.2918, 0.8251, 0.1252, 0.9167, 0.1252, 0.9164, 0.2085, 0.9164, 0.1252, 0.9167, 0.2085, 0.9164, 0.2085, 0.9167, 0.5, 0.9164, 0.4933, 0.8251, 0.5, 0.8251, 0.5, 0.9164, 0.4933, 0.9167, 0.4933, 0.8251, 0.5666, 0.9167, 0.5, 0.9164, 0.5666, 0.9164, 0.4933, 0.9167, 0.5, 0.9164, 0.5666, 0.9167, 0.5666, 0.9164, 0.5, 0.9164, 0.5666, 0.9167, 0.4933, 0.8251, 0.4933, 0.9167, 0.5, 0.9164, 0.5, 0.8251, 0.4933, 0.8251, 0.5, 0.9164, 0.5666, 0.9167, 0.5, 0.9164, 0.4933, 0.9167, 0.4933, 0.8143, 0.5, 0.8251, 0.4933, 0.8251, 0.4933, 0.8143, 0.5, 0.8143, 0.5, 0.8251, 0.4933, 0.8043, 0.5, 0.8043, 0.5, 0.8143, 0.4933, 0.8043, 0.5, 0.8143, 0.4933, 0.8143, 0.4933, 0.7957, 0.5, 0.7957, 0.5, 0.8043, 0.4933, 0.7957, 0.5, 0.8043, 0.4933, 0.8043, 0.1461, 0.4933, 0.1461, 0.5, 0.1374, 0.5, 0.1461, 0.4933, 0.1374, 0.5, 0.1374, 0.4933, 0.1561, 0.4933, 0.1561, 0.5, 0.1461, 0.5, 0.1561, 0.4933, 0.1461, 0.5, 0.1461, 0.4933, 0.1669, 0.4933, 0.1669, 0.5, 0.1561, 0.5, 0.1669, 0.4933, 0.1561, 0.5, 0.1561, 0.4933, 0.1777, 0.4933, 0.1777, 0.5, 0.1669, 0.5, 0.1777, 0.4933, 0.1669, 0.5, 0.1669, 0.4933, 0.1877, 0.4933, 0.1877, 0.5, 0.1777, 0.5, 0.1877, 0.4933, 0.1777, 0.5, 0.1777, 0.4933, 0.1963, 0.4933, 0.1963, 0.5, 0.1877, 0.5, 0.1963, 0.4933, 0.1877, 0.5, 0.1877, 0.4933, 0.4933, 0.8043, 0.5, 0.8043, 0.5, 0.7957, 0.4933, 0.8043, 0.5, 0.7957, 0.4933, 0.7957, 0.4933, 0.8143, 0.5, 0.8143, 0.5, 0.8043, 0.4933, 0.8143, 0.5, 0.8043, 0.4933, 0.8043, 0.4933, 0.8251, 0.5, 0.8251, 0.5, 0.8143, 0.4933, 0.8251, 0.5, 0.8143, 0.4933, 0.8143, 0.2085, 0.5666, 0.1252, 0.4933, 0.1252, 0.5666, 0.2085, 0.5666, 0.2085, 0.4933, 0.1252, 0.4933, 0.1252, 0.8251, 0.1308, 0.8043, 0.1267, 0.8143, 0.1252, 0.8251, 0.1374, 0.7957, 0.1308, 0.8043, 0.1252, 0.8251, 0.1461, 0.7891, 0.1374, 0.7957, 0.1252, 0.8251, 0.1561, 0.7849, 0.1461, 0.7891, 0.1252, 0.8251, 0.1669, 0.7835, 0.1561, 0.7849, 0.1252, 0.8251, 0.1777, 0.7849, 0.1669, 0.7835, 0.1252, 0.8251, 0.1877, 0.7891, 0.1777, 0.7849, 0.1252, 0.8251, 0.1963, 0.7957, 0.1877, 0.7891, 0.1252, 0.8251, 0.2029, 0.8043, 0.1963, 0.7957, 0.1252, 0.8251, 0.2071, 0.8143, 0.2029, 0.8043, 0.1252, 0.8251, 0.2085, 0.8251, 0.2071, 0.8143, 0.1252, 0.9167, 0.2085, 0.9167, 0.2085, 0.8251, 0.1252, 0.9167, 0.2085, 0.8251, 0.1252, 0.8251, 0.9997, 0.6249, 1.0, 0.5416, 1.0, 0.6249, 0.9997, 0.6249, 0.9997, 0.5416, 1.0, 0.5416, 0.9997, 0.5, 0.9084, 0.4933, 0.9084, 0.5, 0.9997, 0.5, 1.0, 0.4933, 0.9084, 0.4933, 1.0, 0.5666, 0.9997, 0.5, 0.9997, 0.5666, 1.0, 0.4933, 0.9997, 0.5, 1.0, 0.5666, 0.9997, 0.5666, 0.9997, 0.5, 1.0, 0.5666, 0.9084, 0.4933, 1.0, 0.4933, 0.9997, 0.5, 0.9084, 0.5, 0.9084, 0.4933, 0.9997, 0.5, 1.0, 0.5666, 0.9997, 0.5, 1.0, 0.4933, 0.8976, 0.4933, 0.9084, 0.5, 0.9084, 0.4933, 0.8976, 0.4933, 0.8976, 0.5, 0.9084, 0.5, 0.8876, 0.4933, 0.8876, 0.5, 0.8976, 0.5, 0.8876, 0.4933, 0.8976, 0.5, 0.8976, 0.4933, 0.879, 0.4933, 0.879, 0.5, 0.8876, 0.5, 0.879, 0.4933, 0.8876, 0.5, 0.8876, 0.4933, 0.4933, 0.6041, 0.5, 0.6041, 0.5, 0.6127, 0.4933, 0.6041, 0.5, 0.6127, 0.4933, 0.6127, 0.4933, 0.5941, 0.5, 0.5941, 0.5, 0.6041, 0.4933, 0.5941, 0.5, 0.6041, 0.4933, 0.6041, 0.4933, 0.5833, 0.5, 0.5833, 0.5, 0.5941, 0.4933, 0.5833, 0.5, 0.5941, 0.4933, 0.5941, 0.4933, 0.5725, 0.5, 0.5725, 0.5, 0.5833, 0.4933, 0.5725, 0.5, 0.5833, 0.4933, 0.5833, 0.4933, 0.5625, 0.5, 0.5625, 0.5, 0.5725, 0.4933, 0.5625, 0.5, 0.5725, 0.4933, 0.5725, 0.4933, 0.5538, 0.5, 0.5538, 0.5, 0.5625, 0.4933, 0.5538, 0.5, 0.5625, 0.4933, 0.5625, 0.8876, 0.4933, 0.8876, 0.5, 0.879, 0.5, 0.8876, 0.4933, 0.879, 0.5, 0.879, 0.4933, 0.8976, 0.4933, 0.8976, 0.5, 0.8876, 0.5, 0.8976, 0.4933, 0.8876, 0.5, 0.8876, 0.4933, 0.9084, 0.4933, 0.9084, 0.5, 0.8976, 0.5, 0.9084, 0.4933, 0.8976, 0.5, 0.8976, 0.4933, 0.5666, 0.5416, 0.4933, 0.6249, 0.5666, 0.6249, 0.5666, 0.5416, 0.4933, 0.5416, 0.4933, 0.6249, 0.9084, 0.6249, 1.0, 0.5416, 0.9084, 0.5416, 0.9084, 0.6249, 1.0, 0.6249, 1.0, 0.5416, 0.8876, 0.6193, 0.8976, 0.6235, 0.9084, 0.6249, 0.879, 0.6127, 0.8682, 0.5941, 0.8723, 0.6041, 0.879, 0.6127, 0.8668, 0.5833, 0.8682, 0.5941, 0.879, 0.6127, 0.8682, 0.5725, 0.8668, 0.5833, 0.879, 0.6127, 0.8723, 0.5625, 0.8682, 0.5725, 0.879, 0.6127, 0.879, 0.5538, 0.8723, 0.5625, 0.879, 0.6127, 0.8876, 0.5472, 0.879, 0.5538, 0.879, 0.6127, 0.8976, 0.5431, 0.8876, 0.5472, 0.879, 0.6127, 0.9084, 0.5416, 0.8976, 0.5431, 0.879, 0.6127, 0.9084, 0.6249, 0.9084, 0.5416, 0.879, 0.6127, 0.8876, 0.6193, 0.9084, 0.6249, 0.0, 0.5416, 0.0003331, 0.5416, 0.0003331, 0.6249, 0.0, 0.5416, 0.0003331, 0.6249, 0.0, 0.6249, 0.0003331, 0.5, 0.09161, 0.4933, 0.09161, 0.5, 0.0003331, 0.5, 0.0, 0.4933, 0.09161, 0.4933, 0.0, 0.5666, 0.0003331, 0.5, 0.0003331, 0.5666, 0.0, 0.4933, 0.0003331, 0.5, 0.0, 0.5666, 0.0003331, 0.5666, 0.0003331, 0.5, 0.0, 0.5666, 0.09161, 0.4933, 0.0, 0.4933, 0.0003331, 0.5, 0.09161, 0.5, 0.09161, 0.4933, 0.0003331, 0.5, 0.0, 0.5666, 0.0003331, 0.5, 0.0, 0.4933, 0.1024, 0.4933, 0.09161, 0.5, 0.09161, 0.4933, 0.1024, 0.4933, 0.1024, 0.5, 0.09161, 0.5, 0.1124, 0.4933, 0.1124, 0.5, 0.1024, 0.5, 0.1124, 0.4933, 0.1024, 0.5, 0.1024, 0.4933, 0.121, 0.4933, 0.121, 0.5, 0.1124, 0.5, 0.121, 0.4933, 0.1124, 0.5, 0.1124, 0.4933, 0.4933, 0.5625, 0.5, 0.5625, 0.5, 0.5538, 0.4933, 0.5625, 0.5, 0.5538, 0.4933, 0.5538, 0.4933, 0.5725, 0.5, 0.5725, 0.5, 0.5625, 0.4933, 0.5725, 0.5, 0.5625, 0.4933, 0.5625, 0.4933, 0.5833, 0.5, 0.5833, 0.5, 0.5725, 0.4933, 0.5833, 0.5, 0.5725, 0.4933, 0.5725, 0.4933, 0.5941, 0.5, 0.5941, 0.5, 0.5833, 0.4933, 0.5941, 0.5, 0.5833, 0.4933, 0.5833, 0.4933, 0.6041, 0.5, 0.6041, 0.5, 0.5941, 0.4933, 0.6041, 0.5, 0.5941, 0.4933, 0.5941, 0.4933, 0.6127, 0.5, 0.6127, 0.5, 0.6041, 0.4933, 0.6127, 0.5, 0.6041, 0.4933, 0.6041, 0.1124, 0.4933, 0.1124, 0.5, 0.121, 0.5, 0.1124, 0.4933, 0.121, 0.5, 0.121, 0.4933, 0.1024, 0.4933, 0.1024, 0.5, 0.1124, 0.5, 0.1024, 0.4933, 0.1124, 0.5, 0.1124, 0.4933, 0.09161, 0.4933, 0.09161, 0.5, 0.1024, 0.5, 0.09161, 0.4933, 0.1024, 0.5, 0.1024, 0.4933, 0.5666, 0.6249, 0.4933, 0.5416, 0.5666, 0.5416, 0.5666, 0.6249, 0.4933, 0.6249, 0.4933, 0.5416, 0.09161, 0.5416, 0.1124, 0.5472, 0.1024, 0.5431, 0.09161, 0.5416, 0.121, 0.5538, 0.1124, 0.5472, 0.09161, 0.5416, 0.1277, 0.5625, 0.121, 0.5538, 0.09161, 0.5416, 0.1318, 0.5725, 0.1277, 0.5625, 0.09161, 0.5416, 0.1332, 0.5833, 0.1318, 0.5725, 0.09161, 0.5416, 0.1318, 0.5941, 0.1332, 0.5833, 0.09161, 0.5416, 0.1277, 0.6041, 0.1318, 0.5941, 0.09161, 0.5416, 0.121, 0.6127, 0.1277, 0.6041, 0.09161, 0.5416, 0.1124, 0.6193, 0.121, 0.6127, 0.09161, 0.5416, 0.1024, 0.6235, 0.1124, 0.6193, 0.09161, 0.5416, 0.09161, 0.6249, 0.1024, 0.6235, 0.0, 0.5416, 0.0, 0.6249, 0.09161, 0.6249, 0.0, 0.5416, 0.09161, 0.6249, 0.09161, 0.5416, 0.0, 0.4584, 0.0, 0.3751, 0.0003331, 0.3751, 0.0, 0.4584, 0.0003331, 0.3751, 0.0003331, 0.4584, 0.0003331, 0.5, 0.09161, 0.4933, 0.09161, 0.5, 0.0003331, 0.5, 0.0, 0.4933, 0.09161, 0.4933, 0.0, 0.5666, 0.0003331, 0.5, 0.0003331, 0.5666, 0.0, 0.4933, 0.0003331, 0.5, 0.0, 0.5666, 0.0003331, 0.5666, 0.0003331, 0.5, 0.0, 0.5666, 0.09161, 0.4933, 0.0, 0.4933, 0.0003331, 0.5, 0.09161, 0.5, 0.09161, 0.4933, 0.0003331, 0.5, 0.0, 0.5666, 0.0003331, 0.5, 0.0, 0.4933, 0.1024, 0.4933, 0.09161, 0.5, 0.09161, 0.4933, 0.1024, 0.4933, 0.1024, 0.5, 0.09161, 0.5, 0.1124, 0.4933, 0.1124, 0.5, 0.1024, 0.5, 0.1124, 0.4933, 0.1024, 0.5, 0.1024, 0.4933, 0.121, 0.4933, 0.121, 0.5, 0.1124, 0.5, 0.121, 0.4933, 0.1124, 0.5, 0.1124, 0.4933, 0.4933, 0.3959, 0.5, 0.3959, 0.5, 0.3873, 0.4933, 0.3959, 0.5, 0.3873, 0.4933, 0.3873, 0.4933, 0.4059, 0.5, 0.4059, 0.5, 0.3959, 0.4933, 0.4059, 0.5, 0.3959, 0.4933, 0.3959, 0.4933, 0.4167, 0.5, 0.4167, 0.5, 0.4059, 0.4933, 0.4167, 0.5, 0.4059, 0.4933, 0.4059, 0.4933, 0.4275, 0.5, 0.4275, 0.5, 0.4167, 0.4933, 0.4275, 0.5, 0.4167, 0.4933, 0.4167, 0.4933, 0.4375, 0.5, 0.4375, 0.5, 0.4275, 0.4933, 0.4375, 0.5, 0.4275, 0.4933, 0.4275, 0.4933, 0.4462, 0.5, 0.4462, 0.5, 0.4375, 0.4933, 0.4462, 0.5, 0.4375, 0.4933, 0.4375, 0.1124, 0.4933, 0.1124, 0.5, 0.121, 0.5, 0.1124, 0.4933, 0.121, 0.5, 0.121, 0.4933, 0.1024, 0.4933, 0.1024, 0.5, 0.1124, 0.5, 0.1024, 0.4933, 0.1124, 0.5, 0.1124, 0.4933, 0.09161, 0.4933, 0.09161, 0.5, 0.1024, 0.5, 0.09161, 0.4933, 0.1024, 0.5, 0.1024, 0.4933, 0.5666, 0.4584, 0.4933, 0.3751, 0.5666, 0.3751, 0.5666, 0.4584, 0.4933, 0.4584, 0.4933, 0.3751, 0.09161, 0.4584, 0.1024, 0.3765, 0.09161, 0.3751, 0.09161, 0.4584, 0.1124, 0.3807, 0.1024, 0.3765, 0.09161, 0.4584, 0.121, 0.3873, 0.1124, 0.3807, 0.09161, 0.4584, 0.1277, 0.3959, 0.121, 0.3873, 0.09161, 0.4584, 0.1318, 0.4059, 0.1277, 0.3959, 0.09161, 0.4584, 0.1332, 0.4167, 0.1318, 0.4059, 0.09161, 0.4584, 0.1318, 0.4275, 0.1332, 0.4167, 0.09161, 0.4584, 0.1277, 0.4375, 0.1318, 0.4275, 0.09161, 0.4584, 0.121, 0.4462, 0.1277, 0.4375, 0.09161, 0.4584, 0.1124, 0.4528, 0.121, 0.4462, 0.0, 0.4584, 0.09161, 0.3751, 0.0, 0.3751, 0.0, 0.4584, 0.09161, 0.4584, 0.09161, 0.3751, 0.9997, 0.3751, 1.0, 0.4584, 0.9997, 0.4584, 0.9997, 0.3751, 1.0, 0.3751, 1.0, 0.4584, 0.9997, 0.5, 0.9084, 0.4933, 0.9084, 0.5, 0.9997, 0.5, 1.0, 0.4933, 0.9084, 0.4933, 1.0, 0.5666, 0.9997, 0.5, 0.9997, 0.5666, 1.0, 0.4933, 0.9997, 0.5, 1.0, 0.5666, 0.9997, 0.5666, 0.9997, 0.5, 1.0, 0.5666, 0.9084, 0.4933, 1.0, 0.4933, 0.9997, 0.5, 0.9084, 0.5, 0.9084, 0.4933, 0.9997, 0.5, 1.0, 0.5666, 0.9997, 0.5, 1.0, 0.4933, 0.8976, 0.4933, 0.9084, 0.5, 0.9084, 0.4933, 0.8976, 0.4933, 0.8976, 0.5, 0.9084, 0.5, 0.8876, 0.4933, 0.8876, 0.5, 0.8976, 0.5, 0.8876, 0.4933, 0.8976, 0.5, 0.8976, 0.4933, 0.879, 0.4933, 0.879, 0.5, 0.8876, 0.5, 0.879, 0.4933, 0.8876, 0.5, 0.8876, 0.4933, 0.4933, 0.4375, 0.5, 0.4375, 0.5, 0.4462, 0.4933, 0.4375, 0.5, 0.4462, 0.4933, 0.4462, 0.4933, 0.4275, 0.5, 0.4275, 0.5, 0.4375, 0.4933, 0.4275, 0.5, 0.4375, 0.4933, 0.4375, 0.4933, 0.4167, 0.5, 0.4167, 0.5, 0.4275, 0.4933, 0.4167, 0.5, 0.4275, 0.4933, 0.4275, 0.4933, 0.4059, 0.5, 0.4059, 0.5, 0.4167, 0.4933, 0.4059, 0.5, 0.4167, 0.4933, 0.4167, 0.4933, 0.3959, 0.5, 0.3959, 0.5, 0.4059, 0.4933, 0.3959, 0.5, 0.4059, 0.4933, 0.4059, 0.4933, 0.3873, 0.5, 0.3873, 0.5, 0.3959, 0.4933, 0.3873, 0.5, 0.3959, 0.4933, 0.3959, 0.8876, 0.4933, 0.8876, 0.5, 0.879, 0.5, 0.8876, 0.4933, 0.879, 0.5, 0.879, 0.4933, 0.8976, 0.4933, 0.8976, 0.5, 0.8876, 0.5, 0.8976, 0.4933, 0.8876, 0.5, 0.8876, 0.4933, 0.9084, 0.4933, 0.9084, 0.5, 0.8976, 0.5, 0.9084, 0.4933, 0.8976, 0.5, 0.8976, 0.4933, 0.5666, 0.3751, 0.4933, 0.4584, 0.5666, 0.4584, 0.5666, 0.3751, 0.4933, 0.3751, 0.4933, 0.4584, 0.9084, 0.3751, 0.9084, 0.4584, 1.0, 0.4584, 0.9084, 0.3751, 1.0, 0.4584, 1.0, 0.3751, 0.879, 0.3873, 0.8976, 0.4569, 0.9084, 0.4584, 0.879, 0.3873, 0.8876, 0.4528, 0.8976, 0.4569, 0.879, 0.3873, 0.879, 0.4462, 0.8876, 0.4528, 0.879, 0.3873, 0.8723, 0.4375, 0.879, 0.4462, 0.879, 0.3873, 0.8682, 0.4275, 0.8723, 0.4375, 0.879, 0.3873, 0.8668, 0.4167, 0.8682, 0.4275, 0.879, 0.3873, 0.8682, 0.4059, 0.8668, 0.4167, 0.879, 0.3873, 0.8723, 0.3959, 0.8682, 0.4059, 0.879, 0.3873, 0.8976, 0.3765, 0.8876, 0.3807, 0.879, 0.3873, 0.9084, 0.3751, 0.8976, 0.3765, 0.879, 0.3873, 0.9084, 0.4584, 0.9084, 0.3751, 0.1252, 0.08328, 0.2085, 0.08361, 0.1252, 0.08361, 0.1252, 0.08328, 0.2085, 0.08328, 0.2085, 0.08361, 0.5, 0.08361, 0.4933, 0.1749, 0.5, 0.1749, 0.5, 0.08361, 0.4933, 0.08328, 0.4933, 0.1749, 0.5666, 0.08328, 0.5, 0.08361, 0.5666, 0.08361, 0.4933, 0.08328, 0.5, 0.08361, 0.5666, 0.08328, 0.5666, 0.08361, 0.5, 0.08361, 0.5666, 0.08328, 0.4933, 0.1749, 0.4933, 0.08328, 0.5, 0.08361, 0.5, 0.1749, 0.4933, 0.1749, 0.5, 0.08361, 0.5666, 0.08328, 0.5, 0.08361, 0.4933, 0.08328, 0.1561, 0.4933, 0.1669, 0.5, 0.1669, 0.4933, 0.1561, 0.4933, 0.1561, 0.5, 0.1669, 0.5, 0.1461, 0.4933, 0.1461, 0.5, 0.1561, 0.5, 0.1461, 0.4933, 0.1561, 0.5, 0.1561, 0.4933, 0.1374, 0.4933, 0.1374, 0.5, 0.1461, 0.5, 0.1374, 0.4933, 0.1461, 0.5, 0.1461, 0.4933, 0.4933, 0.1957, 0.5, 0.1957, 0.5, 0.2043, 0.4933, 0.1957, 0.5, 0.2043, 0.4933, 0.2043, 0.4933, 0.1857, 0.5, 0.1857, 0.5, 0.1957, 0.4933, 0.1857, 0.5, 0.1957, 0.4933, 0.1957, 0.4933, 0.1749, 0.5, 0.1749, 0.5, 0.1857, 0.4933, 0.1749, 0.5, 0.1857, 0.4933, 0.1857, 0.1252, 0.5666, 0.2085, 0.4933, 0.2085, 0.5666, 0.1252, 0.5666, 0.1252, 0.4933, 0.2085, 0.4933, 0.1252, 0.1749, 0.1561, 0.2151, 0.1669, 0.2165, 0.1252, 0.1749, 0.1461, 0.2109, 0.1561, 0.2151, 0.1252, 0.1749, 0.1374, 0.2043, 0.1461, 0.2109, 0.1252, 0.1749, 0.1308, 0.1957, 0.1374, 0.2043, 0.1252, 0.1749, 0.1267, 0.1857, 0.1308, 0.1957, 0.1252, 0.1749, 0.2071, 0.1857, 0.2085, 0.1749, 0.1252, 0.1749, 0.2029, 0.1957, 0.2071, 0.1857, 0.1252, 0.1749, 0.1963, 0.2043, 0.2029, 0.1957, 0.1252, 0.1749, 0.1877, 0.2109, 0.1963, 0.2043, 0.1252, 0.1749, 0.1777, 0.2151, 0.1877, 0.2109, 0.1252, 0.1749, 0.1669, 0.2165, 0.1777, 0.2151, 0.1252, 0.08328, 0.2085, 0.1749, 0.2085, 0.08328, 0.1252, 0.08328, 0.1252, 0.1749, 0.2085, 0.1749, 0.2918, 0.08328, 0.3751, 0.08361, 0.2918, 0.08361, 0.2918, 0.08328, 0.3751, 0.08328, 0.3751, 0.08361, 0.5, 0.08361, 0.4933, 0.1749, 0.5, 0.1749, 0.5, 0.08361, 0.4933, 0.08328, 0.4933, 0.1749, 0.5666, 0.08328, 0.5, 0.08361, 0.5666, 0.08361, 0.4933, 0.08328, 0.5, 0.08361, 0.5666, 0.08328, 0.5666, 0.08361, 0.5, 0.08361, 0.5666, 0.08328, 0.4933, 0.1749, 0.4933, 0.08328, 0.5, 0.08361, 0.5, 0.1749, 0.4933, 0.1749, 0.5, 0.08361, 0.5666, 0.08328, 0.5, 0.08361, 0.4933, 0.08328, 0.3227, 0.4933, 0.3334, 0.5, 0.3334, 0.4933, 0.3227, 0.4933, 0.3227, 0.5, 0.3334, 0.5, 0.3126, 0.4933, 0.3126, 0.5, 0.3227, 0.5, 0.3126, 0.4933, 0.3227, 0.5, 0.3227, 0.4933, 0.304, 0.4933, 0.304, 0.5, 0.3126, 0.5, 0.304, 0.4933, 0.3126, 0.5, 0.3126, 0.4933, 0.4933, 0.1957, 0.5, 0.1957, 0.5, 0.2043, 0.4933, 0.1957, 0.5, 0.2043, 0.4933, 0.2043, 0.4933, 0.1857, 0.5, 0.1857, 0.5, 0.1957, 0.4933, 0.1857, 0.5, 0.1957, 0.4933, 0.1957, 0.4933, 0.1749, 0.5, 0.1749, 0.5, 0.1857, 0.4933, 0.1749, 0.5, 0.1857, 0.4933, 0.1857, 0.2918, 0.5666, 0.3751, 0.4933, 0.3751, 0.5666, 0.2918, 0.5666, 0.2918, 0.4933, 0.3751, 0.4933, 0.2918, 0.1749, 0.3227, 0.2151, 0.3334, 0.2165, 0.2918, 0.1749, 0.3126, 0.2109, 0.3227, 0.2151, 0.2918, 0.1749, 0.304, 0.2043, 0.3126, 0.2109, 0.2918, 0.1749, 0.2974, 0.1957, 0.304, 0.2043, 0.2918, 0.1749, 0.2932, 0.1857, 0.2974, 0.1957, 0.2918, 0.1749, 0.3737, 0.1857, 0.3751, 0.1749, 0.2918, 0.1749, 0.3629, 0.2043, 0.3695, 0.1957, 0.2918, 0.1749, 0.3543, 0.2109, 0.3629, 0.2043, 0.2918, 0.1749, 0.3442, 0.2151, 0.3543, 0.2109, 0.2918, 0.1749, 0.3334, 0.2165, 0.3442, 0.2151, 0.2918, 0.08328, 0.3751, 0.1749, 0.3751, 0.08328, 0.2918, 0.08328, 0.2918, 0.1749, 0.3751, 0.1749, 0.4584, 0.08328, 0.5416, 0.08361, 0.4584, 0.08361, 0.4584, 0.08328, 0.5416, 0.08328, 0.5416, 0.08361, 0.5, 0.08361, 0.4933, 0.1749, 0.5, 0.1749, 0.5, 0.08361, 0.4933, 0.08328, 0.4933, 0.1749, 0.5666, 0.08328, 0.5, 0.08361, 0.5666, 0.08361, 0.4933, 0.08328, 0.5, 0.08361, 0.5666, 0.08328, 0.5666, 0.08361, 0.5, 0.08361, 0.5666, 0.08328, 0.4933, 0.1749, 0.4933, 0.08328, 0.5, 0.08361, 0.5, 0.1749, 0.4933, 0.1749, 0.5, 0.08361, 0.5666, 0.08328, 0.5, 0.08361, 0.4933, 0.08328, 0.4892, 0.4933, 0.5, 0.5, 0.5, 0.4933, 0.4892, 0.4933, 0.4892, 0.5, 0.5, 0.5, 0.4792, 0.4933, 0.4792, 0.5, 0.4892, 0.5, 0.4792, 0.4933, 0.4892, 0.5, 0.4892, 0.4933, 0.4706, 0.4933, 0.4706, 0.5, 0.4792, 0.5, 0.4706, 0.4933, 0.4792, 0.5, 0.4792, 0.4933, 0.4933, 0.1957, 0.5, 0.1957, 0.5, 0.2043, 0.4933, 0.1957, 0.5, 0.2043, 0.4933, 0.2043, 0.4933, 0.1857, 0.5, 0.1857, 0.5, 0.1957, 0.4933, 0.1857, 0.5, 0.1957, 0.4933, 0.1957, 0.4933, 0.1749, 0.5, 0.1749, 0.5, 0.1857, 0.4933, 0.1749, 0.5, 0.1857, 0.4933, 0.1857, 0.4584, 0.5666, 0.5416, 0.4933, 0.5416, 0.5666, 0.4584, 0.5666, 0.4584, 0.4933, 0.5416, 0.4933, 0.4584, 0.1749, 0.4892, 0.2151, 0.5, 0.2165, 0.4584, 0.1749, 0.4792, 0.2109, 0.4892, 0.2151, 0.4584, 0.1749, 0.4706, 0.2043, 0.4792, 0.2109, 0.4584, 0.1749, 0.4639, 0.1957, 0.4706, 0.2043, 0.4584, 0.1749, 0.4598, 0.1857, 0.4639, 0.1957, 0.4584, 0.1749, 0.5402, 0.1857, 0.5416, 0.1749, 0.4584, 0.1749, 0.5361, 0.1957, 0.5402, 0.1857, 0.4584, 0.1749, 0.5294, 0.2043, 0.5361, 0.1957, 0.4584, 0.1749, 0.5208, 0.2109, 0.5294, 0.2043, 0.4584, 0.1749, 0.5108, 0.2151, 0.5208, 0.2109, 0.4584, 0.1749, 0.5, 0.2165, 0.5108, 0.2151, 0.4584, 0.08328, 0.5416, 0.1749, 0.5416, 0.08328, 0.4584, 0.08328, 0.4584, 0.1749, 0.5416, 0.1749, 0.6249, 0.08328, 0.7082, 0.08361, 0.6249, 0.08361, 0.6249, 0.08328, 0.7082, 0.08328, 0.7082, 0.08361, 0.5, 0.08361, 0.4933, 0.1749, 0.5, 0.1749, 0.5, 0.08361, 0.4933, 0.08328, 0.4933, 0.1749, 0.5666, 0.08328, 0.5, 0.08361, 0.5666, 0.08361, 0.4933, 0.08328, 0.5, 0.08361, 0.5666, 0.08328, 0.5666, 0.08361, 0.5, 0.08361, 0.5666, 0.08328, 0.4933, 0.1749, 0.4933, 0.08328, 0.5, 0.08361, 0.5, 0.1749, 0.4933, 0.1749, 0.5, 0.08361, 0.5666, 0.08328, 0.5, 0.08361, 0.4933, 0.08328, 0.6558, 0.4933, 0.6666, 0.5, 0.6666, 0.4933, 0.6558, 0.4933, 0.6558, 0.5, 0.6666, 0.5, 0.6457, 0.4933, 0.6457, 0.5, 0.6558, 0.5, 0.6457, 0.4933, 0.6558, 0.5, 0.6558, 0.4933, 0.6371, 0.4933, 0.6371, 0.5, 0.6457, 0.5, 0.6371, 0.4933, 0.6457, 0.5, 0.6457, 0.4933, 0.4933, 0.1957, 0.5, 0.2043, 0.4933, 0.2043, 0.4933, 0.1857, 0.5, 0.1857, 0.5, 0.1957, 0.4933, 0.1749, 0.5, 0.1749, 0.5, 0.1857, 0.4933, 0.1749, 0.5, 0.1857, 0.4933, 0.1857, 0.6249, 0.5666, 0.7082, 0.4933, 0.7082, 0.5666, 0.6249, 0.5666, 0.6249, 0.4933, 0.7082, 0.4933, 0.6249, 0.1749, 0.6558, 0.2151, 0.6666, 0.2165, 0.6249, 0.1749, 0.6457, 0.2109, 0.6558, 0.2151, 0.6249, 0.1749, 0.6371, 0.2043, 0.6457, 0.2109, 0.6249, 0.1749, 0.6305, 0.1957, 0.6371, 0.2043, 0.6249, 0.1749, 0.6263, 0.1857, 0.6305, 0.1957, 0.6249, 0.1749, 0.7068, 0.1857, 0.7082, 0.1749, 0.6249, 0.1749, 0.7026, 0.1957, 0.7068, 0.1857, 0.6249, 0.1749, 0.696, 0.2043, 0.7026, 0.1957, 0.6249, 0.1749, 0.6874, 0.2109, 0.696, 0.2043, 0.6249, 0.1749, 0.6773, 0.2151, 0.6874, 0.2109, 0.6249, 0.1749, 0.6666, 0.2165, 0.6773, 0.2151, 0.6249, 0.08328, 0.7082, 0.1749, 0.7082, 0.08328, 0.6249, 0.08328, 0.6249, 0.1749, 0.7082, 0.1749, 0.7915, 0.08328, 0.8748, 0.08361, 0.7915, 0.08361, 0.7915, 0.08328, 0.8748, 0.08328, 0.8748, 0.08361, 0.5, 0.08361, 0.4933, 0.1749, 0.5, 0.1749, 0.5, 0.08361, 0.4933, 0.08328, 0.4933, 0.1749, 0.5666, 0.08328, 0.5, 0.08361, 0.5666, 0.08361, 0.4933, 0.08328, 0.5, 0.08361, 0.5666, 0.08328, 0.5666, 0.08361, 0.5, 0.08361, 0.5666, 0.08328, 0.4933, 0.1749, 0.4933, 0.08328, 0.5, 0.08361, 0.5, 0.1749, 0.4933, 0.1749, 0.5, 0.08361, 0.5666, 0.08328, 0.5, 0.08361, 0.4933, 0.08328, 0.8223, 0.4933, 0.8331, 0.5, 0.8331, 0.4933, 0.8223, 0.4933, 0.8223, 0.5, 0.8331, 0.5, 0.8123, 0.4933, 0.8123, 0.5, 0.8223, 0.5, 0.8123, 0.4933, 0.8223, 0.5, 0.8223, 0.4933, 0.8037, 0.4933, 0.8037, 0.5, 0.8123, 0.5, 0.8037, 0.4933, 0.8123, 0.5, 0.8123, 0.4933, 0.4933, 0.1957, 0.5, 0.1957, 0.5, 0.2043, 0.4933, 0.1957, 0.5, 0.2043, 0.4933, 0.2043, 0.4933, 0.1857, 0.5, 0.1857, 0.5, 0.1957, 0.4933, 0.1857, 0.5, 0.1957, 0.4933, 0.1957, 0.4933, 0.1749, 0.5, 0.1749, 0.5, 0.1857, 0.4933, 0.1749, 0.5, 0.1857, 0.4933, 0.1857, 0.7915, 0.5666, 0.8748, 0.4933, 0.8748, 0.5666, 0.7915, 0.5666, 0.7915, 0.4933, 0.8748, 0.4933, 0.7915, 0.1749, 0.8223, 0.2151, 0.8331, 0.2165, 0.7915, 0.1749, 0.8123, 0.2109, 0.8223, 0.2151, 0.7915, 0.1749, 0.8037, 0.2043, 0.8123, 0.2109, 0.7915, 0.1749, 0.7971, 0.1957, 0.8037, 0.2043, 0.7915, 0.1749, 0.7929, 0.1857, 0.7971, 0.1957, 0.7915, 0.1749, 0.8733, 0.1857, 0.8748, 0.1749, 0.7915, 0.1749, 0.8692, 0.1957, 0.8733, 0.1857, 0.7915, 0.1749, 0.8626, 0.2043, 0.8692, 0.1957, 0.7915, 0.1749, 0.8539, 0.2109, 0.8626, 0.2043, 0.7915, 0.1749, 0.8439, 0.2151, 0.8539, 0.2109, 0.7915, 0.1749, 0.8331, 0.2165, 0.8439, 0.2151, 0.7915, 0.08328, 0.8748, 0.1749, 0.8748, 0.08328, 0.7915, 0.08328, 0.7915, 0.1749, 0.8748, 0.1749, 0.5, 0.6666, 0.4933, 0.3334, 0.5, 0.3334, 0.5, 0.6666, 0.4933, 0.6666, 0.4933, 0.3334, 0.7498, 0.5, 0.2502, 0.4933, 0.2502, 0.5, 0.7498, 0.5, 0.7498, 0.4933, 0.2502, 0.4933, 0.5, 0.3334, 0.4933, 0.6666, 0.5, 0.6666, 0.5, 0.3334, 0.4933, 0.3334, 0.4933, 0.6666, 0.2502, 0.5, 0.7498, 0.4933, 0.7498, 0.5, 0.2502, 0.5, 0.2502, 0.4933, 0.7498, 0.4933, 0.2502, 0.3334, 0.2502, 0.6666, 0.7498, 0.6666, 0.2502, 0.3334, 0.7498, 0.6666, 0.7498, 0.3334, 0.5108, 0.7849, 0.5208, 0.7891, 0.7498, 0.6666, 0.5, 0.7835, 0.5108, 0.7849, 0.7498, 0.6666, 0.2502, 0.6666, 0.5, 0.7835, 0.7498, 0.6666, 0.1124, 0.6193, 0.1561, 0.7849, 0.1669, 0.7835, 0.8223, 0.4933, 0.8223, 0.5, 0.8123, 0.5, 0.1124, 0.4528, 0.09161, 0.4584, 0.1024, 0.4569, 0.2918, 0.1749, 0.3695, 0.1957, 0.3737, 0.1857, 0.5, 0.2043, 0.4933, 0.1957, 0.5, 0.1957, 0.4933, 0.1957, 0.4933, 0.1857, 0.5, 0.1957, 0.7831, 0.7881, 0.7838, 0.7881, 0.7838, 0.7816, 0.7831, 0.7816, 0.7831, 0.7816, 0.7838, 0.7816, 0.7838, 0.7753, 0.7831, 0.7753, 0.7831, 0.7753, 0.7838, 0.7753, 0.7838, 0.7696, 0.7831, 0.7696, 0.7831, 0.7696, 0.7838, 0.7696, 0.7838, 0.7645, 0.7831, 0.7645, 0.1433, 0.7831, 0.1433, 0.7838, 0.1484, 0.7838, 0.1484, 0.7831, 0.1484, 0.7831, 0.1484, 0.7838, 0.1541, 0.7838, 0.1541, 0.7831, 0.1541, 0.7831, 0.1541, 0.7838, 0.1604, 0.7838, 0.1604, 0.7831, 0.1604, 0.7831, 0.1604, 0.7838, 0.1669, 0.7838, 0.1669, 0.7831, 0.1669, 0.7831, 0.1669, 0.7838, 0.1734, 0.7838, 0.1734, 0.7831, 0.1734, 0.7831, 0.1734, 0.7838, 0.1796, 0.7838, 0.1796, 0.7831, 0.1796, 0.7831, 0.1796, 0.7838, 0.1854, 0.7838, 0.1854, 0.7831, 0.1854, 0.7831, 0.1854, 0.7838, 0.1904, 0.7838, 0.1904, 0.7831, 0.7831, 0.7645, 0.7838, 0.7645, 0.7838, 0.7696, 0.7831, 0.7696, 0.7831, 0.7696, 0.7838, 0.7696, 0.7838, 0.7753, 0.7831, 0.7753, 0.7831, 0.7753, 0.7838, 0.7753, 0.7838, 0.7816, 0.7831, 0.7816, 0.7831, 0.7816, 0.7838, 0.7816, 0.7838, 0.7881, 0.7831, 0.7881, 0.7831, 0.7881, 0.7838, 0.7881, 0.7838, 0.7946, 0.7831, 0.7946, 0.7831, 0.7946, 0.7838, 0.7946, 0.7838, 0.8008, 0.7831, 0.8008, 0.7831, 0.8008, 0.7838, 0.8008, 0.7838, 0.8066, 0.7831, 0.8066, 0.7831, 0.8066, 0.7838, 0.8066, 0.7838, 0.8116, 0.7831, 0.8116, 0.1904, 0.7831, 0.1904, 0.7838, 0.1854, 0.7838, 0.1854, 0.7831, 0.1854, 0.7831, 0.1854, 0.7838, 0.1796, 0.7838, 0.1796, 0.7831, 0.1796, 0.7831, 0.1796, 0.7838, 0.1734, 0.7838, 0.1734, 0.7831, 0.1734, 0.7831, 0.1734, 0.7838, 0.1669, 0.7838, 0.1669, 0.7831, 0.1669, 0.7831, 0.1669, 0.7838, 0.1604, 0.7838, 0.1604, 0.7831, 0.1604, 0.7831, 0.1604, 0.7838, 0.1541, 0.7838, 0.1541, 0.7831, 0.1541, 0.7831, 0.1541, 0.7838, 0.1484, 0.7838, 0.1484, 0.7831, 0.1484, 0.7831, 0.1484, 0.7838, 0.1433, 0.7838, 0.1433, 0.7831, 0.7831, 0.8116, 0.7838, 0.8116, 0.7838, 0.8066, 0.7831, 0.8066, 0.7831, 0.8066, 0.7838, 0.8066, 0.7838, 0.8008, 0.7831, 0.8008, 0.1342, 0.7816, 0.1336, 0.7881, 0.1342, 0.7946, 0.1361, 0.8008, 0.1392, 0.8066, 0.1433, 0.8116, 0.1484, 0.8158, 0.1541, 0.8189, 0.1604, 0.8208, 0.1669, 0.8214, 0.1734, 0.8208, 0.1796, 0.8189, 0.1854, 0.8158, 0.1904, 0.8116, 0.1946, 0.8066, 0.1977, 0.8008, 0.1996, 0.7946, 0.2002, 0.7881, 0.1996, 0.7816, 0.1977, 0.7753, 0.1946, 0.7696, 0.1904, 0.7645, 0.1854, 0.7604, 0.1796, 0.7573, 0.1734, 0.7554, 0.1669, 0.7548, 0.1604, 0.7554, 0.1541, 0.7573, 0.1484, 0.7604, 0.1433, 0.7645, 0.1392, 0.7696, 0.1361, 0.7753, 0.7831, 0.8008, 0.7838, 0.8008, 0.7838, 0.7946, 0.7831, 0.7946, 0.7831, 0.7946, 0.7838, 0.7946, 0.7838, 0.7881, 0.7831, 0.7881, 0.1336, 0.7881, 0.1342, 0.7816, 0.1361, 0.7753, 0.1392, 0.7696, 0.1433, 0.7645, 0.1484, 0.7604, 0.1541, 0.7573, 0.1604, 0.7554, 0.1669, 0.7548, 0.1734, 0.7554, 0.1796, 0.7573, 0.1854, 0.7604, 0.1904, 0.7645, 0.1946, 0.7696, 0.1977, 0.7753, 0.1996, 0.7816, 0.2002, 0.7881, 0.1996, 0.7946, 0.1977, 0.8008, 0.1946, 0.8066, 0.1904, 0.8116, 0.1854, 0.8158, 0.1796, 0.8189, 0.1734, 0.8208, 0.1669, 0.8214, 0.1604, 0.8208, 0.1541, 0.8189, 0.1484, 0.8158, 0.1433, 0.8116, 0.1392, 0.8066, 0.1361, 0.8008, 0.1342, 0.7946])
me_shape_9_indexedfaceset_017.materials.append(mat_plastic_chip)
me_shape_9_indexedfaceset_017.materials.append(mat_metal_pins)
me_shape_9_indexedfaceset_017.materials.append(mat_white_markings)
me_shape_9_indexedfaceset_017.update()

# ---- objects
ob_shape_9_indexedfaceset = bpy.data.objects.new('SHAPE_9_IndexedFaceSet', me_shape_9_indexedfaceset_017)

# ---- transforms, parenting, visibility, modifiers, constraints
ob_shape_9_indexedfaceset.location = (0.0, 0.0, 0.0)
ob_shape_9_indexedfaceset.rotation_euler = (1.571, -0.0, 4.712)
ob_shape_9_indexedfaceset.scale = (2.54, 2.54, 2.54)

# ---- collection membership
col_collection.objects.link(ob_shape_9_indexedfaceset)

# ---- scene / render settings (as saved in the file)
scene.frame_start = 1; scene.frame_end = 250; scene.frame_set(1)
scene.render.engine = 'BLENDER_EEVEE_NEXT'
scene.cycles.sampling_pattern = 'TABULATED_SOBOL'
scene.cycles.use_light_tree = False
scene.eevee.ray_tracing_options.trace_max_roughness = 0.0
scene.view_settings.view_transform = 'Filmic'
bpy.context.view_layer.update()

# ---- added for rendering (the .blend has no active camera and no usable light): camera, sun
cam_auto = bpy.data.cameras.new('AutoCamera')
cam_auto.lens = 50.0
cam_auto.sensor_width = 36.0
cam_auto.clip_end = 1000.0
ob_auto_camera = bpy.data.objects.new('AutoCamera', cam_auto)
scene.collection.objects.link(ob_auto_camera)
ob_auto_camera.location = (3.70464, -4.44557, 3.37971)
ob_auto_camera.rotation_euler = (1.09748, -7.21219e-08, 0.694738)
scene.camera = ob_auto_camera
light_auto_sun = bpy.data.lights.new('AutoSun', 'SUN')
light_auto_sun.energy = 3.0
light_auto_sun.angle = 0.0523599
ob_auto_sun = bpy.data.objects.new('AutoSun', light_auto_sun)
scene.collection.objects.link(ob_auto_sun)
ob_auto_sun.rotation_euler = (0.872665, 0.174533, 0.523599)
bpy.context.view_layer.update()
